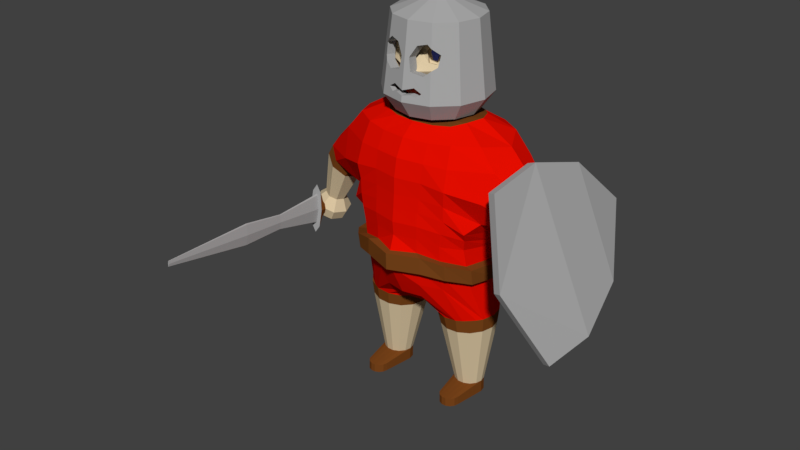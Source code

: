 # Source: LPSwordman.blend  (saved by Blender 2.78.0; exported with 4.5.12 LTS)
import bpy
from mathutils import Matrix  # noqa: F401  (used for matrix-valued properties, if any)

bpy.ops.wm.read_factory_settings(use_empty=True)
scene = bpy.context.scene
scene.name = 'Scene'

# ---- collections
col_collection_1 = bpy.data.collections.new('Collection 1'); scene.collection.children.link(col_collection_1)

# ---- materials (node trees are filled in below, after node groups)
mat_belt = bpy.data.materials.new('belt')
mat_belt.alpha_threshold = 0.0
mat_belt.use_transparent_shadow = False
mat_belt.diffuse_color = (0.1902, 0.05876, 0.01105, 1.0)
mat_belt.roughness = 0.5
mat_iron = bpy.data.materials.new('iron')
mat_iron.alpha_threshold = 0.0
mat_iron.use_transparent_shadow = False
mat_iron.diffuse_color = (0.4109, 0.4109, 0.4109, 1.0)
mat_iron.roughness = 0.5
mat_coat = bpy.data.materials.new('coat')
mat_coat.alpha_threshold = 0.0
mat_coat.use_transparent_shadow = False
mat_coat.diffuse_color = (0.8, 0.004184, 0.0, 1.0)
mat_coat.roughness = 0.5
mat_skin = bpy.data.materials.new('skin')
mat_skin.alpha_threshold = 0.0
mat_skin.use_transparent_shadow = False
mat_skin.diffuse_color = (0.6982, 0.5633, 0.3606, 1.0)
mat_skin.roughness = 0.5
mat_eyes = bpy.data.materials.new('eyes')
mat_eyes.alpha_threshold = 0.0
mat_eyes.use_transparent_shadow = False
mat_eyes.diffuse_color = (0.1022, 0.1395, 0.8, 1.0)
mat_eyes.roughness = 0.5

# ---- material node trees

# ---- world
world_world = bpy.data.worlds.new('World'); scene.world = world_world
world_world.color = (0.05088, 0.05088, 0.05088)
world_world.use_sun_shadow = False
world_world.sun_shadow_jitter_overblur = 0.0
world_world.cycles.sampling_method = 'MANUAL'

# ---- meshes
me_circle_001 = bpy.data.meshes.new('Circle.001')
me_circle_001.from_pydata([(18.87, -21.39, 8.747), (19.04, -23.4, 6.741), (19.28, -24.14, 3.999), (19.52, -23.4, 1.258), (19.7, -21.39, -0.749), (21.03, -22.19, 10.34), (21.25, -24.8, 7.742), (21.57, -25.75, 4.199), (21.88, -24.8, 0.6567), (22.1, -22.19, -1.937), (30.83, -21.62, 10.19), (31.02, -23.8, 8.02), (31.28, -24.6, 5.051), (31.54, -23.8, 2.083), (31.73, -21.62, -0.09), (32.94, -19.31, 6.363), (32.98, -19.8, 5.874), (33.04, -19.98, 5.206), (33.1, -19.8, 4.538), (33.14, -19.31, 4.048), (25.16, -21.95, 10.28), (27.83, -21.79, 10.24), (27.14, -22.66, 9.432), (25.68, -22.51, 9.681), (26.43, -19.19, 10.97), (27.93, -20.05, 10.7), (28.27, -21.28, 10.36), (24.43, -21.1, 10.52), (24.72, -19.48, 10.95), (25.06, -21.85, 8.834), (27.73, -21.69, 8.795), (27.04, -22.56, 7.991), (25.58, -22.41, 8.24), (26.33, -19.09, 9.53), (27.84, -19.95, 9.256), (28.18, -21.18, 8.918), (24.33, -21.0, 9.083), (24.62, -19.38, 9.505), (22.89, -20.09, 10.84), (22.33, -21.05, 10.6), (21.84, -20.4, 10.79), (21.98, -19.62, 10.99), (22.96, -20.09, 9.981), (22.4, -21.05, 9.742), (21.92, -20.4, 9.93), (22.06, -19.62, 10.13), (18.8, -18.64, 9.482), (18.87, -15.89, 8.747), (19.04, -13.87, 6.741), (19.28, -13.13, 3.999), (19.52, -13.87, 1.258), (19.7, -15.89, -0.749), (19.76, -18.64, -1.484), (20.94, -18.64, 11.28), (21.03, -15.08, 10.34), (21.25, -12.48, 7.742), (21.57, -11.52, 4.199), (21.88, -12.48, 0.6567), (22.1, -15.08, -1.937), (22.19, -18.64, -2.886), (30.76, -18.64, 10.99), (30.83, -15.66, 10.19), (31.02, -13.48, 8.02), (31.28, -12.68, 5.051), (31.54, -13.48, 2.083), (31.73, -15.66, -0.09), (31.8, -18.64, -0.8853), (32.92, -18.64, 6.542), (32.94, -17.97, 6.363), (32.98, -17.48, 5.874), (33.04, -17.3, 5.206), (33.1, -17.48, 4.538), (33.14, -17.97, 4.048), (33.16, -18.64, 3.869), (25.16, -15.32, 10.28), (27.83, -15.48, 10.24), (27.14, -14.62, 9.432), (25.68, -14.76, 9.681), (26.43, -18.08, 10.97), (27.93, -17.22, 10.7), (28.27, -15.99, 10.36), (24.43, -16.18, 10.52), (24.72, -17.8, 10.95), (25.06, -15.42, 8.834), (27.73, -15.58, 8.795), (27.04, -14.72, 7.991), (25.58, -14.86, 8.24), (26.33, -18.18, 9.53), (27.84, -17.32, 9.256), (28.18, -16.09, 8.918), (24.33, -16.27, 9.083), (24.62, -17.89, 9.505), (22.4, -18.64, 11.24), (21.77, -18.64, 11.26), (22.89, -17.18, 10.84), (22.33, -16.22, 10.6), (21.84, -16.87, 10.79), (21.98, -17.66, 10.99), (21.02, -18.64, 10.43), (30.83, -18.64, 10.13), (22.48, -18.64, 10.38), (21.84, -18.64, 10.4), (22.96, -17.18, 9.981), (22.4, -16.22, 9.742), (21.92, -16.87, 9.93), (22.06, -17.66, 10.13), (2.828, -36.63, 13.74), (-6.624, -41.33, 8.751), (-5.491, -41.81, 0.8332), (-1.031, -40.33, -6.691), (7.318, -35.98, -12.9), (14.14, -34.74, -3.998), (15.96, -33.89, 4.642), (14.05, -33.7, 12.42), (2.513, -35.59, 13.36), (-6.939, -40.29, 8.372), (-5.885, -40.73, 0.8109), (-1.425, -39.26, -6.713), (6.897, -34.92, -12.71), (13.74, -33.66, -4.02), (15.56, -32.81, 4.62), (13.74, -32.66, 12.04), (0.0, 1.0, 0.0), (-0.7071, 0.7071, 0.0), (-1.0, -4.371e-08, 0.0), (-0.7071, -0.7071, 0.0), (8.742e-08, -1.0, 0.0), (0.7071, -0.7071, 0.0), (1.0, 1.192e-08, 0.0), (0.7071, 0.7071, 0.0), (-1.961e-09, 1.263, 0.3139), (-0.8932, 0.8932, 0.3139), (-1.263, -5.718e-08, 0.3139), (-0.8932, -0.8932, 0.3139), (1.085e-07, -1.263, 0.3139), (0.8932, -0.8932, 0.3139), (1.263, 1.31e-08, 0.3139), (0.8932, 0.8932, 0.3139), (1.585e-09, 0.9978, 0.7135), (-0.7055, 0.7055, 0.7135), (-0.9978, -4.673e-08, 0.7135), (-0.7055, -0.7055, 0.7135), (8.881e-08, -0.9978, 0.7135), (0.7055, -0.7055, 0.7135), (0.9978, 8.784e-09, 0.7135), (0.7055, 0.7055, 0.7135), (1.494e-07, 0.9978, 4.703), (-0.7055, 0.7055, 4.703), (-0.9978, -4.673e-08, 4.703), (-0.7055, -0.7055, 4.703), (2.366e-07, -0.9978, 4.703), (0.7055, -0.7055, 4.703), (0.9978, 8.784e-09, 4.703), (0.7055, 0.7055, 4.703), (1.667e-07, 0.4128, 5.408), (-1.986, 0.1447, 5.408), (-2.17, -4.673e-08, 5.408), (-1.986, -0.1447, 5.408), (4.231e-07, -0.4128, 5.408), (1.986, -0.1447, 5.408), (2.17, 6.399e-08, 5.408), (1.986, 0.1447, 5.408), (-2.52, 0.7055, 5.408), (1.61e-07, 0.9978, 5.408), (-3.563, -4.673e-08, 5.408), (-2.52, -0.7055, 5.408), (4.725e-07, -0.9978, 5.408), (2.52, -0.7055, 5.408), (3.563, 8.784e-09, 5.408), (2.52, 0.7055, 5.408), (-9.842e-07, 0.2102, 12.51), (-1.012, 0.07367, 12.51), (-1.105, -2.563e-08, 12.51), (-1.012, -0.07367, 12.51), (-8.536e-07, -0.2102, 12.51), (1.012, -0.07367, 12.51), (1.105, 3.076e-08, 12.51), (1.012, 0.07367, 12.51), (1.473e-06, 0.3016, 18.66), (-1.451, 0.1057, 18.66), (-1.586, -3.595e-08, 18.66), (-1.451, -0.1057, 18.66), (1.661e-06, -0.3016, 18.66), (1.451, -0.1057, 18.66), (1.586, 4.494e-08, 18.66), (1.451, 0.1057, 18.66), (9.159e-06, 0.07645, 31.51), (-0.3679, 0.02679, 31.51), (-0.4019, -1.163e-08, 31.51), (-0.3679, -0.02679, 31.51), (9.207e-06, -0.07645, 31.51), (0.3679, -0.02679, 31.51), (0.402, 8.871e-09, 31.51), (0.3679, 0.02679, 31.51), (18.94, -19.8, 1.194), (18.98, -21.41, -0.5594), (17.5, -22.07, -2.467), (15.31, -22.17, -3.741), (12.95, -22.11, -4.367), (10.83, -21.96, -4.596), (8.984, -21.91, -4.873), (7.194, -21.88, -5.186), (5.369, -21.79, -5.19), (3.428, -21.77, -5.27), (1.138, -21.84, -5.428), (-1.391, -21.8, -5.205), (-3.778, -21.34, -4.333), (-5.553, -20.51, -2.712), (-6.351, -19.49, -0.5668), (18.88, -20.78, 1.848), (18.92, -23.39, 0.3737), (17.65, -24.95, -1.735), (15.14, -25.28, -3.072), (12.53, -25.44, -4.082), (10.42, -25.19, -3.977), (8.399, -25.18, -4.067), (6.692, -24.84, -4.295), (4.774, -24.61, -4.295), (2.687, -24.6, -4.235), (0.4606, -24.56, -4.13), (-1.884, -24.35, -3.756), (-7.178, -25.22, -2.377), (-7.335, -23.38, -2.391), (-7.546, -21.73, -1.606), (18.79, -21.44, 2.827), (19.13, -24.66, 1.836), (17.52, -27.96, 0.1903), (14.8, -30.18, -0.2221), (11.28, -29.43, -2.117), (7.576, -28.47, -0.856), (6.673, -27.37, -2.873), (5.361, -26.94, -2.191), (3.828, -26.58, -1.946), (1.515, -26.87, -1.902), (-0.6915, -26.81, -1.715), (-7.135, -28.02, -0.1226), (-7.107, -26.88, -1.567), (-19.86, -26.65, -0.3078), (-7.769, -20.58, -0.1782), (18.69, -21.67, 3.982), (19.17, -25.57, 3.992), (16.62, -29.86, 3.766), (16.01, -30.45, 3.712), (5.796, -27.98, 2.816), (4.86, -28.12, 2.734), (3.472, -27.59, 2.613), (2.671, -27.49, 2.542), (0.8285, -27.68, 2.381), (-1.327, -27.77, 2.192), (-7.257, -28.43, 1.672), (-19.81, -23.6, -1.004), (-19.78, -24.4, -1.39), (-7.961, -20.17, 1.61), (18.59, -21.44, 5.137), (18.75, -24.66, 6.106), (16.88, -27.96, 7.442), (14.14, -30.18, 7.376), (10.34, -29.43, 8.629), (6.909, -28.47, 6.742), (5.669, -27.37, 8.572), (4.496, -26.94, 7.672), (3.029, -26.58, 7.163), (0.7595, -26.87, 6.718), (-1.381, -26.81, 6.149), (-7.449, -28.02, 3.46), (-7.673, -26.88, 4.887), (-19.77, -25.29, -1.389), (-8.084, -20.58, 3.404), (18.51, -20.78, 6.116), (18.29, -23.39, 7.511), (16.68, -24.95, 9.362), (13.98, -25.28, 10.24), (11.23, -25.44, 10.78), (9.17, -25.19, 10.31), (7.161, -25.18, 10.05), (5.441, -24.84, 9.975), (3.552, -24.61, 9.641), (1.507, -24.6, 9.219), (-0.667, -24.56, 8.728), (-2.911, -24.35, 7.952), (-7.884, -25.22, 5.672), (-8.04, -23.38, 5.658), (-8.112, -21.73, 4.849), (18.45, -19.8, 6.77), (18.17, -21.41, 8.436), (16.4, -22.07, 10.06), (14.02, -22.17, 10.93), (11.59, -22.11, 11.14), (9.462, -21.96, 10.99), (7.597, -21.91, 10.94), (5.779, -21.88, 10.94), (3.982, -21.79, 10.63), (2.057, -21.77, 10.37), (-0.226, -21.84, 10.12), (-2.678, -21.8, 9.465), (-4.877, -21.34, 8.19), (-6.342, -20.51, 6.285), (-6.754, -19.49, 4.034), (20.33, -20.23, 1.874), (20.26, -21.12, 2.411), (20.14, -21.75, 3.214), (20.05, -22.02, 4.167), (19.98, -21.76, 5.121), (19.95, -21.15, 5.932), (19.93, -20.26, 6.474), (22.24, -22.04, 1.3), (-18.07, -25.26, -1.24), (-18.07, -24.37, -1.24), (-18.11, -23.56, -0.8547), (-18.16, -26.62, -0.1586), (-18.1, -26.07, -0.8541), (-20.46, -24.53, 6.236), (-18.17, -23.01, -0.1595), (-18.24, -26.82, 0.7085), (-19.28, -24.51, 6.34), (-19.28, -25.13, 6.34), (-18.25, -22.81, 0.7076), (-18.32, -26.62, 1.576), (-18.38, -26.07, 2.271), (-20.46, -25.15, 6.237), (-18.33, -23.01, 1.575), (-18.41, -25.26, 2.656), (-18.42, -24.37, 2.656), (-18.38, -23.56, 2.27), (-19.8, -26.1, -1.003), (-20.44, -25.71, 5.968), (-19.87, -23.04, -0.3087), (-19.94, -26.85, 0.5593), (-19.25, -25.69, 6.072), (-19.21, -26.08, 5.589), (-19.95, -22.84, 0.5584), (-20.02, -26.65, 1.426), (-20.08, -26.1, 2.122), (-20.39, -26.1, 5.485), (-20.03, -23.04, 1.426), (-20.11, -25.29, 2.507), (-20.12, -24.4, 2.507), (-20.09, -23.6, 2.121), (-20.4, -23.59, 5.484), (-19.22, -23.56, 5.588), (-19.16, -26.21, 4.986), (-20.34, -26.24, 4.882), (-20.35, -23.45, 4.881), (-19.16, -23.43, 4.985), (-19.26, -23.95, 6.072), (-20.44, -23.97, 5.968), (10.27, -34.73, 1.128), (8.746, -33.42, 0.1315), (7.068, -32.11, 0.8465), (10.76, -35.27, 3.251), (6.223, -31.57, 2.854), (9.911, -34.73, 5.259), (8.234, -33.42, 5.974), (6.706, -32.11, 4.978), (2.298, -37.23, 1.479), (1.963, -36.27, 1.023), (1.555, -35.32, 1.414), (2.362, -37.63, 2.515), (1.311, -34.92, 2.423), (2.119, -37.23, 3.525), (1.71, -36.27, 3.916), (1.375, -35.32, 3.459), (1.213, -38.49, 0.6275), (0.6325, -36.83, -0.1635), (-0.07641, -35.17, 0.5145), (1.324, -39.18, 2.424), (-0.4989, -34.49, 2.264), (0.9015, -38.49, 4.174), (0.1926, -36.83, 4.852), (-0.3874, -35.17, 4.061), (-0.2695, -38.83, 0.7163), (-0.7785, -37.37, 0.02205), (-1.401, -35.92, 0.617), (-0.1717, -39.43, 2.293), (-1.771, -35.32, 2.153), (-0.5424, -38.83, 3.829), (-1.165, -37.37, 4.424), (-1.674, -35.92, 3.729), (-1.703, -38.37, 1.517), (-1.911, -37.77, 1.233), (-2.166, -37.18, 1.477), (-1.663, -38.62, 2.162), (-2.318, -36.93, 2.105), (-1.815, -38.37, 2.79), (-2.069, -37.77, 3.034), (-2.278, -37.18, 2.75), (22.15, -23.21, 2.005), (22.01, -24.03, 3.059), (21.89, -24.38, 4.306), (21.79, -24.07, 5.555), (21.72, -23.34, 6.616), (21.67, -22.27, 7.323), (25.75, -22.72, 1.608), (25.66, -23.89, 2.312), (25.51, -24.72, 3.366), (25.39, -25.11, 4.613), (25.26, -24.87, 5.86), (25.18, -24.22, 6.919), (25.09, -23.26, 7.624), (31.55, -19.55, 1.485), (31.42, -21.29, 1.872), (31.19, -22.86, 3.094), (30.98, -23.61, 4.992), (30.8, -23.14, 6.908), (30.77, -21.73, 8.165), (30.83, -19.98, 8.589), (32.03, -19.91, 3.343), (31.87, -20.26, 5.274), (31.69, -19.93, 6.894), (26.98, -19.76, 8.292), (27.68, -20.19, 8.026), (27.87, -20.97, 7.826), (26.65, -21.56, 7.852), (25.5, -21.26, 8.245), (25.64, -20.29, 8.617), (26.79, -19.99, 7.86), (27.26, -20.3, 7.899), (27.4, -20.71, 7.81), (26.61, -21.11, 7.552), (25.8, -20.9, 7.611), (25.81, -20.4, 7.867), (3.39, -22.81, -5.976), (1.099, -22.88, -6.13), (2.639, -25.64, -4.843), (0.4109, -25.61, -4.712), (1.449, -27.92, -2.295), (-0.7608, -27.85, -2.074), (0.7286, -28.72, 2.372), (-1.427, -28.82, 2.183), (0.6259, -27.92, 7.093), (-1.512, -27.85, 6.49), (1.354, -25.64, 9.809), (-0.8172, -25.61, 9.292), (1.896, -22.81, 11.06), (-0.3867, -22.88, 10.81), (6.465, -31.84, 3.916), (10.33, -35.0, 4.255), (7.47, -32.77, 5.476), (9.073, -34.07, 5.616), (6.646, -31.84, 1.85), (10.51, -35.0, 2.19), (7.907, -32.77, 0.489), (9.51, -34.07, 0.6296), (2.131, -36.75, 1.251), (1.759, -35.8, 1.218), (2.33, -37.43, 1.997), (1.433, -35.12, 1.918), (1.914, -36.75, 3.72), (1.542, -35.8, 3.688), (2.241, -37.43, 3.02), (1.343, -35.12, 2.941), (5.577, -32.09, 2.797), (5.928, -32.7, 4.826), (7.123, -34.15, 5.758), (6.275, -32.7, 0.8606), (7.615, -34.15, 0.1505), (8.463, -35.6, 5.048), (9.161, -36.21, 3.112), (8.81, -35.6, 1.083), (8.213, -34.88, 0.6167), (8.986, -35.91, 2.097), (7.793, -34.88, 5.403), (8.812, -35.91, 4.08), (6.945, -33.42, 0.5055), (5.926, -32.4, 1.829), (6.525, -33.42, 5.292), (5.752, -32.4, 3.811), (-7.256, -24.3, -2.384), (-7.44, -22.56, -1.998), (-7.121, -27.45, -0.845), (-9.171, -23.59, -2.227), (-9.073, -25.28, -2.218), (-7.142, -26.05, -1.972), (-9.048, -26.81, -1.477), (-7.658, -21.16, -0.8921), (-9.821, -23.59, 5.178), (-9.391, -27.86, 3.145), (-9.102, -27.86, -0.1505), (-7.865, -20.38, 0.7158), (-9.225, -28.24, 1.499), (-7.196, -28.23, 0.7745), (-9.569, -26.81, 4.461), (-7.561, -27.45, 4.174), (-9.722, -25.28, 5.186), (-9.502, -21.01, -0.1856), (-7.353, -28.23, 2.566), (-9.324, -22.07, -1.502), (-9.845, -22.07, 4.436), (-8.022, -20.38, 2.507), (-7.962, -24.3, 5.665), (-8.076, -22.56, 5.254), (-8.098, -21.16, 4.126), (-7.778, -26.05, 5.28), (-9.791, -21.01, 3.11), (-18.07, -24.81, -1.24), (-18.09, -23.97, -1.048), (-18.13, -26.34, -0.5064), (-18.09, -25.66, -1.047), (-18.14, -23.29, -0.5071), (-18.21, -22.91, 0.274), (-18.2, -26.72, 0.2749), (-18.35, -26.34, 1.923), (-18.28, -26.72, 1.142), (-18.29, -22.91, 1.141), (-18.42, -24.81, 2.656), (-18.4, -23.97, 2.463), (-18.36, -23.29, 1.922), (-18.4, -25.66, 2.464), (-9.668, -20.63, 1.46), (-9.308, -28.05, 2.322), (-9.729, -20.82, 2.285), (-9.248, -22.83, -1.864), (-9.585, -20.82, 0.6373), (-9.818, -21.54, 3.773), (-9.413, -21.54, -0.8435), (-9.645, -26.04, 4.823), (-9.164, -28.05, 0.6742), (-9.48, -27.33, 3.803), (-9.771, -24.44, 5.182), (-9.075, -27.33, -0.8139), (-9.833, -22.83, 4.807), (-9.122, -24.44, -2.223), (-9.06, -26.04, -1.848), (26.86, -19.64, 7.928), (27.57, -20.08, 7.791), (27.79, -20.87, 7.542), (26.59, -21.45, 7.443), (25.43, -21.14, 7.753), (25.53, -20.17, 8.146), (18.96, -18.64, 0.9641), (19.03, -18.64, -0.929), (17.59, -18.64, -2.979), (13.0, -18.64, -5.006), (10.85, -18.64, -5.242), (7.188, -18.64, -5.856), (3.448, -18.64, -6.662), (1.154, -18.64, -6.812), (-3.742, -18.64, -4.85), (-5.52, -18.64, -3.083), (18.94, -17.48, 1.194), (18.98, -15.86, -0.5594), (17.5, -15.2, -2.467), (15.31, -15.1, -3.741), (12.95, -15.17, -4.367), (10.83, -15.32, -4.596), (8.984, -15.36, -4.873), (7.194, -15.39, -5.186), (5.369, -15.49, -5.19), (3.428, -15.51, -5.27), (1.138, -15.44, -5.428), (-1.391, -15.48, -5.205), (-3.778, -15.94, -4.333), (-5.553, -16.76, -2.712), (-6.351, -17.78, -0.5668), (18.88, -16.5, 1.848), (18.92, -13.89, 0.3737), (17.65, -12.32, -1.735), (15.14, -12.0, -3.072), (12.53, -11.83, -4.082), (10.42, -12.09, -3.977), (8.399, -12.09, -4.067), (6.692, -12.43, -4.295), (4.774, -12.66, -4.295), (2.687, -12.68, -4.235), (0.4606, -12.71, -4.13), (-1.884, -12.92, -3.756), (-7.178, -12.05, -2.377), (-7.335, -13.89, -2.391), (-7.546, -15.55, -1.606), (18.79, -15.84, 2.827), (19.13, -12.62, 1.836), (17.52, -9.313, 0.1903), (14.8, -7.097, -0.2221), (11.28, -7.84, -2.117), (7.576, -8.809, -0.856), (6.673, -9.901, -2.873), (5.361, -10.34, -2.191), (3.828, -10.7, -1.946), (1.515, -10.4, -1.902), (-0.6915, -10.47, -1.715), (-7.135, -9.251, -0.1226), (-7.107, -10.4, -1.567), (-19.86, -10.62, -0.3078), (-7.769, -16.69, -0.1782), (18.69, -15.61, 3.982), (19.17, -11.71, 3.992), (16.62, -7.41, 3.766), (16.01, -6.829, 3.712), (5.796, -9.29, 2.816), (4.86, -9.159, 2.734), (3.472, -9.682, 2.613), (2.671, -9.787, 2.542), (0.8285, -9.599, 2.381), (-1.327, -9.504, 2.192), (-7.257, -8.842, 1.672), (-19.81, -13.68, -1.004), (-19.78, -12.87, -1.39), (-7.961, -17.1, 1.61), (18.59, -15.84, 5.137), (18.75, -12.62, 6.106), (16.88, -9.313, 7.442), (14.14, -7.097, 7.376), (10.34, -7.84, 8.629), (6.909, -8.809, 6.742), (5.669, -9.901, 8.572), (4.496, -10.34, 7.672), (3.029, -10.7, 7.163), (0.7595, -10.4, 6.718), (-1.381, -10.47, 6.149), (-7.449, -9.251, 3.46), (-7.673, -10.4, 4.887), (-19.77, -11.98, -1.389), (-8.084, -16.69, 3.404), (18.51, -16.5, 6.116), (18.29, -13.89, 7.511), (16.68, -12.32, 9.362), (13.98, -12.0, 10.24), (11.23, -11.83, 10.78), (9.17, -12.09, 10.31), (7.161, -12.09, 10.05), (5.441, -12.43, 9.975), (3.552, -12.66, 9.641), (1.507, -12.68, 9.219), (-0.667, -12.71, 8.728), (-2.911, -12.92, 7.952), (-7.884, -12.05, 5.672), (-8.04, -13.89, 5.658), (-8.112, -15.55, 4.849), (18.45, -17.48, 6.77), (18.17, -15.86, 8.436), (16.4, -15.2, 10.06), (14.02, -15.1, 10.93), (11.59, -15.17, 11.14), (9.462, -15.32, 10.99), (7.597, -15.36, 10.94), (5.779, -15.39, 10.94), (3.982, -15.49, 10.63), (2.057, -15.51, 10.37), (-0.226, -15.44, 10.12), (-2.678, -15.48, 9.465), (-4.877, -15.94, 8.19), (-6.342, -16.76, 6.285), (-6.754, -17.78, 4.034), (18.43, -18.64, 7.0), (18.15, -18.64, 8.808), (16.4, -18.64, 10.58), (14.02, -18.64, 11.54), (11.53, -18.64, 11.77), (9.37, -18.64, 11.63), (7.495, -18.64, 11.59), (5.657, -18.64, 11.6), (3.84, -18.64, 11.27), (1.834, -18.64, 11.74), (-0.4511, -18.64, 11.49), (-2.803, -18.64, 10.06), (-4.93, -18.64, 8.706), (-6.374, -18.64, 6.656), (-6.919, -18.64, 4.21), (18.85, -18.64, 3.996), (-6.847, -18.64, 1.708), (15.41, -18.64, -4.34), (8.996, -18.64, -5.528), (5.341, -18.64, -5.849), (-1.41, -18.64, -5.816), (-6.482, -18.64, -0.7692), (20.33, -17.04, 1.874), (20.35, -18.64, 1.684), (20.26, -16.15, 2.411), (20.14, -15.53, 3.214), (20.05, -15.26, 4.167), (19.98, -15.52, 5.121), (19.95, -16.13, 5.932), (19.93, -17.01, 6.474), (19.91, -18.64, 6.663), (22.24, -15.23, 1.3), (-18.07, -12.01, -1.24), (-18.07, -12.91, -1.24), (-18.11, -13.71, -0.8547), (-18.16, -10.65, -0.1586), (-18.1, -11.21, -0.8541), (-20.46, -12.74, 6.236), (-18.17, -14.27, -0.1595), (-18.24, -10.45, 0.7085), (-19.28, -12.77, 6.34), (-19.28, -12.14, 6.34), (-18.25, -14.47, 0.7076), (-18.32, -10.65, 1.576), (-18.38, -11.21, 2.271), (-20.46, -12.12, 6.237), (-18.33, -14.27, 1.575), (-18.41, -12.01, 2.656), (-18.42, -12.91, 2.656), (-18.38, -13.71, 2.27), (-19.8, -11.18, -1.003), (-20.44, -11.56, 5.968), (-19.87, -14.23, -0.3087), (-19.94, -10.42, 0.5593), (-19.25, -11.59, 6.072), (-19.21, -11.2, 5.589), (-19.95, -14.43, 0.5584), (-20.02, -10.62, 1.426), (-20.08, -11.18, 2.122), (-20.39, -11.18, 5.485), (-20.03, -14.23, 1.426), (-20.11, -11.98, 2.507), (-20.12, -12.87, 2.507), (-20.09, -13.68, 2.121), (-20.4, -13.69, 5.484), (-19.22, -13.71, 5.588), (-19.16, -11.06, 4.986), (-20.34, -11.04, 4.882), (-20.35, -13.83, 4.881), (-19.16, -13.85, 4.985), (-19.26, -13.32, 6.072), (-20.44, -13.3, 5.968), (10.27, -2.546, 1.128), (8.746, -3.854, 0.1315), (7.068, -5.163, 0.8465), (10.76, -2.005, 3.251), (6.223, -5.704, 2.854), (9.911, -2.546, 5.259), (8.234, -3.854, 5.974), (6.706, -5.163, 4.978), (2.298, -0.04315, 1.479), (1.963, -0.9998, 1.023), (1.555, -1.956, 1.414), (2.362, 0.3531, 2.515), (1.311, -2.353, 2.423), (2.119, -0.04315, 3.525), (1.71, -0.9998, 3.916), (1.375, -1.956, 3.459), (1.213, 1.216, 0.6275), (0.6325, -0.442, -0.1635), (-0.07641, -2.1, 0.5145), (1.324, 1.903, 2.424), (-0.4989, -2.787, 2.264), (0.9015, 1.216, 4.174), (0.1926, -0.442, 4.852), (-0.3874, -2.1, 4.061), (-0.2695, 1.555, 0.7163), (-0.7785, 0.1, 0.02205), (-1.401, -1.355, 0.617), (-0.1717, 2.158, 2.293), (-1.771, -1.958, 2.153), (-0.5424, 1.555, 3.829), (-1.165, 0.1, 4.424), (-1.674, -1.355, 3.729), (-1.703, 1.094, 1.517), (-1.911, 0.499, 1.233), (-2.166, -0.09619, 1.477), (-1.663, 1.341, 2.162), (-2.318, -0.3427, 2.105), (-1.815, 1.094, 2.79), (-2.069, 0.499, 3.034), (-2.278, -0.09619, 2.75), (22.49, -18.64, 0.3525), (22.15, -14.06, 2.005), (22.01, -13.24, 3.059), (21.89, -12.89, 4.306), (21.79, -13.2, 5.555), (21.72, -13.93, 6.616), (21.67, -15.01, 7.323), (21.9, -18.64, 8.026), (25.75, -14.56, 1.608), (26.14, -18.64, 0.2421), (25.66, -13.39, 2.312), (25.51, -12.55, 3.366), (25.39, -12.16, 4.613), (25.26, -12.4, 5.86), (25.18, -13.06, 6.919), (25.09, -14.02, 7.624), (24.48, -18.64, 10.18), (31.55, -17.72, 1.485), (31.57, -18.64, 1.335), (31.42, -15.98, 1.872), (31.19, -14.41, 3.094), (30.98, -13.67, 4.992), (30.8, -14.13, 6.908), (30.77, -15.55, 8.165), (30.83, -17.29, 8.589), (30.83, -18.64, 8.744), (32.24, -18.64, 1.677), (32.15, -18.64, 2.4), (32.03, -17.37, 3.343), (31.87, -17.02, 5.274), (31.69, -17.34, 6.894), (31.62, -18.64, 7.85), (31.57, -18.64, 8.538), (27.09, -18.64, 8.332), (26.98, -17.52, 8.292), (27.68, -17.08, 8.026), (27.87, -16.3, 7.826), (26.65, -15.71, 7.852), (25.5, -16.01, 8.245), (25.64, -16.98, 8.617), (26.79, -17.28, 7.86), (27.26, -16.98, 7.899), (27.4, -16.56, 7.81), (26.61, -16.17, 7.552), (25.8, -16.38, 7.611), (25.81, -16.88, 7.867), (3.414, -18.64, -7.424), (1.12, -18.64, -7.574), (3.39, -14.46, -5.976), (1.099, -14.39, -6.13), (2.639, -11.63, -4.843), (0.4109, -11.67, -4.712), (1.449, -9.355, -2.295), (-0.7608, -9.421, -2.074), (0.7286, -8.552, 2.372), (-1.427, -8.457, 2.183), (0.6259, -9.355, 7.093), (-1.512, -9.421, 6.49), (1.354, -11.63, 9.809), (-0.8172, -11.67, 9.292), (1.896, -14.46, 11.06), (-0.3867, -14.39, 10.81), (1.662, -18.64, 12.55), (-0.6224, -18.64, 12.29), (6.465, -5.433, 3.916), (10.33, -2.275, 4.255), (7.47, -4.509, 5.476), (9.073, -3.2, 5.616), (6.646, -5.433, 1.85), (10.51, -2.275, 2.19), (7.907, -4.509, 0.489), (9.51, -3.2, 0.6296), (2.131, -0.5215, 1.251), (1.759, -1.478, 1.218), (2.33, 0.155, 1.997), (1.433, -2.154, 1.918), (1.914, -0.5215, 3.72), (1.542, -1.478, 3.688), (2.241, 0.155, 3.02), (1.343, -2.154, 2.941), (5.577, -5.18, 2.797), (5.928, -4.578, 4.826), (7.123, -3.124, 5.758), (6.275, -4.578, 0.8606), (7.615, -3.124, 0.1505), (8.463, -1.67, 5.048), (9.161, -1.068, 3.112), (8.81, -1.67, 1.083), (8.213, -2.397, 0.6167), (8.986, -1.369, 2.097), (7.793, -2.397, 5.403), (8.812, -1.369, 4.08), (6.945, -3.851, 0.5055), (5.926, -4.879, 1.829), (6.525, -3.851, 5.292), (5.752, -4.879, 3.811), (-7.256, -12.97, -2.384), (-7.44, -14.72, -1.998), (-7.121, -9.824, -0.845), (-9.171, -13.68, -2.227), (-9.073, -11.99, -2.218), (-7.142, -11.22, -1.972), (-9.048, -10.47, -1.477), (-7.658, -16.12, -0.8921), (-9.821, -13.68, 5.178), (-9.391, -9.412, 3.145), (-9.102, -9.412, -0.1505), (-7.865, -16.9, 0.7158), (-9.225, -9.036, 1.499), (-7.196, -9.047, 0.7745), (-9.569, -10.47, 4.461), (-7.561, -9.824, 4.174), (-9.722, -11.99, 5.186), (-9.502, -16.26, -0.1856), (-7.353, -9.047, 2.566), (-9.324, -15.21, -1.502), (-9.845, -15.21, 4.436), (-8.022, -16.9, 2.507), (-7.962, -12.97, 5.665), (-8.076, -14.72, 5.254), (-8.098, -16.12, 4.126), (-7.778, -11.22, 5.28), (-9.791, -16.26, 3.11), (-18.07, -12.46, -1.24), (-18.09, -13.31, -1.048), (-18.13, -10.93, -0.5064), (-18.09, -11.61, -1.047), (-18.14, -13.99, -0.5071), (-18.21, -14.37, 0.274), (-18.2, -10.55, 0.2749), (-18.35, -10.93, 1.923), (-18.28, -10.55, 1.142), (-18.29, -14.37, 1.141), (-18.42, -12.46, 2.656), (-18.4, -13.31, 2.463), (-18.36, -13.99, 1.922), (-18.4, -11.61, 2.464), (-9.668, -16.64, 1.46), (-9.308, -9.224, 2.322), (-9.729, -16.45, 2.285), (-9.248, -14.45, -1.864), (-9.585, -16.45, 0.6373), (-9.818, -15.74, 3.773), (-9.413, -15.74, -0.8435), (-9.645, -11.23, 4.823), (-9.164, -9.224, 0.6742), (-9.48, -9.94, 3.803), (-9.771, -12.84, 5.182), (-9.075, -9.94, -0.8139), (-9.833, -14.45, 4.807), (-9.122, -12.84, -2.223), (-9.06, -11.23, -1.848), (26.86, -17.63, 7.928), (27.57, -17.19, 7.791), (27.79, -16.41, 7.542), (26.59, -15.83, 7.443), (25.43, -16.13, 7.753), (25.53, -17.1, 8.146)], [(658, 529), (658, 643)], [(7, 8, 13, 12), (4, 52, 59, 9), (1, 2, 7, 6), (2, 3, 8, 7), (46, 0, 5, 53), (3, 4, 9, 8), (0, 1, 6, 5), (53, 5, 20, 27, 28, 24, 25, 26, 21, 10, 60, 92, 38, 39, 40, 41, 93), (8, 9, 14, 13), (5, 6, 11, 10, 21, 22, 23, 20), (9, 59, 66, 14), (6, 7, 12, 11), (12, 13, 18, 17), (60, 10, 15, 67), (13, 14, 19, 18), (10, 11, 16, 15), (14, 66, 73, 19), (11, 12, 17, 16), (15, 16, 17, 18, 19, 73, 67), (28, 27, 36, 37), (26, 25, 34, 35), (23, 22, 31, 32), (24, 28, 37, 33), (21, 26, 35, 30), (20, 23, 32, 29), (27, 20, 29, 36), (25, 24, 33, 34), (22, 21, 30, 31), (41, 40, 44, 45), (39, 38, 42, 43), (93, 41, 45, 101), (40, 39, 43, 44), (38, 92, 100, 42), (56, 63, 64, 57), (51, 58, 59, 52), (48, 55, 56, 49), (49, 56, 57, 50), (46, 53, 54, 47), (50, 57, 58, 51), (47, 54, 55, 48), (53, 93, 97, 96, 95, 94, 92, 60, 61, 75, 80, 79, 78, 82, 81, 74, 54), (57, 64, 65, 58), (54, 74, 77, 76, 75, 61, 62, 55), (58, 65, 66, 59), (55, 62, 63, 56), (63, 70, 71, 64), (60, 67, 68, 61), (64, 71, 72, 65), (61, 68, 69, 62), (65, 72, 73, 66), (62, 69, 70, 63), (68, 67, 73, 72, 71, 70, 69), (82, 91, 90, 81), (80, 89, 88, 79), (77, 86, 85, 76), (78, 87, 91, 82), (75, 84, 89, 80), (74, 83, 86, 77), (81, 90, 83, 74), (79, 88, 87, 78), (76, 85, 84, 75), (97, 105, 104, 96), (95, 103, 102, 94), (92, 100, 99, 60), (53, 98, 101, 93), (93, 101, 105, 97), (96, 104, 103, 95), (94, 102, 100, 92), (112, 109, 108), (119, 120, 117), (113, 120, 112), (111, 118, 110), (109, 116, 108), (107, 114, 106), (106, 121, 113), (112, 119, 111), (110, 117, 109), (108, 115, 107), (108, 107, 106), (106, 113, 112), (112, 111, 109), (110, 109, 111), (108, 106, 112), (114, 115, 116), (116, 117, 120), (118, 119, 117), (120, 121, 114), (114, 116, 120), (113, 121, 120), (111, 119, 118), (109, 117, 116), (107, 115, 114), (106, 114, 121), (112, 120, 119), (110, 118, 117), (108, 116, 115), (123, 122, 129, 128, 127, 126, 125, 124), (136, 137, 145, 144), (125, 126, 134, 133), (123, 124, 132, 131), (128, 129, 137, 136), (126, 127, 135, 134), (124, 125, 133, 132), (122, 123, 131, 130), (129, 122, 130, 137), (127, 128, 136, 135), (139, 140, 148, 147), (134, 135, 143, 142), (132, 133, 141, 140), (130, 131, 139, 138), (137, 130, 138, 145), (135, 136, 144, 143), (133, 134, 142, 141), (131, 132, 140, 139), (147, 148, 164, 162), (144, 145, 153, 152), (142, 143, 151, 150), (140, 141, 149, 148), (138, 139, 147, 146), (145, 138, 146, 153), (143, 144, 152, 151), (141, 142, 150, 149), (156, 157, 173, 172), (152, 153, 169, 168), (150, 151, 167, 166), (148, 149, 165, 164), (146, 147, 162, 163), (153, 146, 163, 169), (151, 152, 168, 167), (149, 150, 166, 165), (155, 154, 163, 162), (156, 155, 162, 164), (157, 156, 164, 165), (158, 157, 165, 166), (159, 158, 166, 167), (160, 159, 167, 168), (161, 160, 168, 169), (154, 161, 169, 163), (176, 177, 185, 184), (154, 155, 171, 170), (161, 154, 170, 177), (159, 160, 176, 175), (157, 158, 174, 173), (155, 156, 172, 171), (160, 161, 177, 176), (158, 159, 175, 174), (181, 182, 190, 189), (174, 175, 183, 182), (172, 173, 181, 180), (170, 171, 179, 178), (177, 170, 178, 185), (175, 176, 184, 183), (173, 174, 182, 181), (171, 172, 180, 179), (187, 188, 189, 190, 191, 192, 193, 186), (179, 180, 188, 187), (184, 185, 193, 192), (182, 183, 191, 190), (180, 181, 189, 188), (178, 179, 187, 186), (185, 178, 186, 193), (183, 184, 192, 191), (534, 661, 200, 201), (209, 194, 298, 299), (659, 664, 208), (662, 534, 201, 202), (530, 529, 194, 195), (535, 662, 202, 203), (531, 530, 195, 196), (653, 293, 434, 818), (660, 531, 196, 197), (663, 536, 204, 205), (532, 660, 197, 198), (537, 663, 205, 206), (533, 532, 198, 199), (538, 537, 206, 207), (661, 533, 199, 200), (664, 538, 207, 208), (207, 206, 221, 467, 222), (200, 199, 214, 215), (208, 207, 222, 468, 223), (201, 200, 215, 216), (268, 253, 302, 303), (659, 208, 223), (202, 201, 216, 217), (195, 194, 209, 210), (203, 202, 217, 218), (196, 195, 210, 211), (277, 292, 433, 431), (197, 196, 211, 212), (205, 204, 219, 220), (198, 197, 212, 213), (206, 205, 220, 221), (199, 198, 213, 214), (248, 234, 426, 428), (212, 211, 226, 227), (220, 219, 234, 235), (213, 212, 227, 228), (472, 469, 236), (214, 213, 228, 229), (522, 473, 310, 497), (215, 214, 229, 230), (521, 471, 306, 494), (216, 215, 230, 231), (283, 268, 303, 304), (659, 223, 474, 238), (217, 216, 231, 232), (210, 209, 224, 225), (218, 217, 232, 233), (211, 210, 225, 226), (520, 487, 323, 505), (231, 230, 244, 245), (388, 387, 394, 395), (659, 238, 478, 252), (232, 231, 245, 246), (225, 224, 239, 240), (233, 232, 246, 247), (226, 225, 240, 241), (263, 248, 428, 430), (227, 226, 241, 242), (235, 234, 248, 249, 480), (519, 477, 309, 496), (227, 242, 349, 440, 346), (518, 475, 322, 504), (230, 229, 243, 244), (242, 241, 255, 256), (249, 248, 263, 264, 485), (517, 481, 318, 501), (516, 479, 313, 500), (244, 243, 258, 259), (515, 483, 321, 507), (245, 244, 259, 260), (390, 389, 396, 397), (659, 252, 488, 267), (246, 245, 260, 261), (240, 239, 253, 254), (247, 246, 261, 262), (241, 240, 254, 255), (292, 652, 817, 433), (260, 259, 274, 275), (239, 224, 300, 301), (659, 267, 491, 282), (261, 260, 275, 276), (254, 253, 268, 269), (262, 261, 276, 277), (255, 254, 269, 270), (233, 247, 427, 425), (256, 255, 270, 271), (264, 263, 278, 279), (257, 256, 271, 272), (482, 264, 279, 280, 492), (258, 257, 272, 273), (514, 486, 308, 498), (259, 258, 273, 274), (513, 493, 320, 506), (279, 278, 293, 294), (272, 271, 286, 287), (280, 279, 294, 295), (273, 272, 287, 288), (281, 489, 280, 295, 296), (274, 273, 288, 289), (282, 490, 281, 296, 297), (275, 274, 289, 290), (194, 529, 666, 298), (659, 282, 297), (276, 275, 290, 291), (269, 268, 283, 284), (277, 276, 291, 292), (270, 269, 284, 285), (219, 204, 422, 424), (271, 270, 285, 286), (643, 283, 304, 673), (659, 297, 657), (291, 290, 650, 651), (284, 283, 643, 644), (292, 291, 651, 652), (285, 284, 644, 645), (204, 536, 802, 422), (286, 285, 645, 646), (294, 293, 653, 654), (287, 286, 646, 647), (295, 294, 654, 655), (288, 287, 647, 648), (296, 295, 655, 656), (289, 288, 648, 649), (297, 296, 656, 657), (290, 289, 649, 650), (302, 301, 388, 389), (304, 303, 390, 391), (299, 298, 305, 386), (301, 300, 387, 388), (303, 302, 389, 390), (673, 304, 391, 762), (298, 666, 755, 305), (300, 299, 386, 387), (253, 239, 301, 302), (224, 209, 299, 300), (308, 495, 307, 251, 250), (321, 504, 322, 314, 315), (337, 336, 311, 345), (307, 494, 306, 266, 251), (320, 503, 316, 343, 339), (312, 498, 308, 250, 326), (332, 331, 333, 325), (309, 500, 313, 327, 237), (306, 497, 310, 324, 266), (316, 499, 312, 326, 330), (512, 484, 312, 499), (511, 470, 307, 495), (510, 508, 316, 503), (509, 476, 317, 502), (334, 337, 345, 338), (328, 315, 319, 325), (340, 329, 333, 341), (339, 343, 342, 338), (317, 501, 318, 328, 329), (344, 339, 338, 345), (315, 314, 311, 319), (329, 328, 325, 333), (314, 344, 345, 311), (251, 266, 324, 237, 327, 331, 332, 335, 336, 337, 334, 330, 326, 250), (336, 335, 319, 311), (310, 496, 309, 237, 324), (316, 330, 342, 343), (330, 334, 338, 342), (322, 505, 323, 344, 314), (335, 332, 325, 319), (327, 313, 340, 341), (331, 327, 341, 333), (323, 506, 320, 339, 344), (318, 507, 321, 315, 328), (313, 502, 317, 329, 340), (466, 451, 358, 450), (242, 256, 351, 436, 349), (256, 257, 352, 438, 351), (228, 227, 346, 442, 347), (243, 229, 348, 439, 350), (258, 243, 350, 435, 353), (257, 258, 353, 437, 352), (229, 228, 347, 441, 348), (359, 447, 360, 368, 367), (465, 452, 361, 448), (464, 454, 356, 446), (463, 455, 355, 444), (462, 456, 359, 449), (461, 453, 360, 447), (460, 457, 357, 445), (459, 458, 354, 443), (365, 367, 375, 373), (354, 445, 357, 365, 362), (355, 443, 354, 362, 363), (361, 450, 358, 366, 369), (360, 448, 361, 369, 368), (358, 446, 356, 364, 366), (356, 444, 355, 363, 364), (357, 449, 359, 367, 365), (376, 377, 385, 384), (367, 368, 376, 375), (362, 365, 373, 370), (363, 362, 370, 371), (369, 366, 374, 377), (368, 369, 377, 376), (366, 364, 372, 374), (364, 363, 371, 372), (379, 378, 381, 383, 384, 385, 382, 380), (374, 372, 380, 382), (372, 371, 379, 380), (373, 375, 383, 381), (375, 376, 384, 383), (370, 373, 381, 378), (371, 370, 378, 379), (377, 374, 382, 385), (762, 391, 398, 771), (305, 755, 764, 392), (387, 386, 393, 394), (389, 388, 395, 396), (391, 390, 397, 398), (386, 305, 392, 393), (392, 764, 773, 399), (394, 393, 400, 401), (396, 395, 402, 403), (398, 397, 404, 405), (393, 392, 399, 400), (395, 394, 401, 402), (397, 396, 403, 404), (771, 398, 412, 413, 414, 409, 788), (405, 404, 786, 787), (400, 399, 781, 782), (402, 401, 406, 407), (404, 403, 408, 786), (405, 787, 780), (773, 781, 399), (401, 400, 782, 406), (403, 402, 407, 408), (787, 786, 408, 407, 406, 782, 781), (418, 417, 416, 415, 420, 419), (788, 409, 410, 411, 412, 398, 405, 780), (414, 413, 527, 528), (412, 411, 525, 526), (410, 409, 523, 524), (409, 414, 528, 523), (413, 412, 526, 527), (411, 410, 524, 525), (802, 801, 421, 422), (422, 421, 423, 424), (424, 423, 425, 426), (426, 425, 427, 428), (428, 427, 429, 430), (430, 429, 431, 432), (432, 431, 433, 434), (434, 433, 817, 818), (234, 219, 424, 426), (262, 277, 431, 429), (218, 233, 425, 423), (247, 262, 429, 427), (535, 203, 421, 801), (293, 278, 432, 434), (203, 218, 423, 421), (278, 263, 430, 432), (442, 346, 458, 459), (455, 459, 443, 355), (346, 440, 460, 458), (440, 349, 457, 460), (458, 460, 445, 354), (347, 442, 459, 455), (456, 461, 447, 359), (351, 438, 461, 456), (438, 352, 453, 461), (457, 462, 449, 357), (349, 436, 462, 457), (436, 351, 456, 462), (454, 463, 444, 356), (348, 441, 463, 454), (441, 347, 455, 463), (451, 464, 446, 358), (350, 439, 464, 451), (439, 348, 454, 464), (453, 465, 448, 360), (352, 437, 465, 453), (437, 353, 452, 465), (452, 466, 450, 361), (353, 435, 466, 452), (435, 350, 451, 466), (479, 509, 502, 313), (249, 485, 509, 479), (485, 264, 476, 509), (493, 510, 503, 320), (267, 488, 510, 493), (488, 252, 508, 510), (486, 511, 495, 308), (223, 468, 511, 486), (468, 222, 470, 511), (508, 512, 499, 316), (252, 478, 512, 508), (478, 238, 484, 512), (487, 513, 506, 323), (282, 491, 513, 487), (491, 267, 493, 513), (484, 514, 498, 312), (238, 474, 514, 484), (474, 223, 486, 514), (265, 482, 492), (481, 515, 507, 318), (265, 492, 515, 481), (492, 280, 483, 515), (477, 516, 500, 309), (235, 480, 516, 477), (480, 249, 479, 516), (476, 517, 501, 317), (264, 482, 517, 476), (482, 265, 481, 517), (483, 518, 504, 321), (280, 489, 518, 483), (489, 281, 475, 518), (473, 519, 496, 310), (236, 469, 519, 473), (469, 235, 477, 519), (475, 520, 505, 322), (281, 490, 520, 475), (490, 282, 487, 520), (470, 521, 494, 307), (222, 467, 521, 470), (467, 221, 471, 521), (471, 522, 497, 306), (221, 472, 522, 471), (472, 236, 473, 522), (221, 220, 235, 469, 472), (415, 416, 524, 523), (416, 417, 525, 524), (417, 418, 526, 525), (418, 419, 527, 526), (419, 420, 528, 527), (420, 415, 523, 528), (534, 546, 545, 661), (554, 667, 665, 539), (659, 553, 664), (662, 547, 546, 534), (530, 540, 539, 529), (535, 548, 547, 662), (531, 541, 540, 530), (653, 818, 816, 638), (660, 542, 541, 531), (663, 550, 549, 536), (532, 543, 542, 660), (537, 551, 550, 663), (533, 544, 543, 532), (538, 552, 551, 537), (661, 545, 544, 533), (664, 553, 552, 538), (552, 567, 851, 566, 551), (545, 560, 559, 544), (553, 568, 852, 567, 552), (546, 561, 560, 545), (613, 671, 670, 598), (659, 568, 553), (547, 562, 561, 546), (540, 555, 554, 539), (548, 563, 562, 547), (541, 556, 555, 540), (622, 813, 815, 637), (542, 557, 556, 541), (550, 565, 564, 549), (543, 558, 557, 542), (551, 566, 565, 550), (544, 559, 558, 543), (593, 810, 808, 579), (557, 572, 571, 556), (565, 580, 579, 564), (558, 573, 572, 557), (856, 581, 853), (559, 574, 573, 558), (906, 881, 679, 857), (560, 575, 574, 559), (905, 878, 675, 855), (561, 576, 575, 560), (628, 672, 671, 613), (659, 583, 858, 568), (562, 577, 576, 561), (555, 570, 569, 554), (563, 578, 577, 562), (556, 571, 570, 555), (904, 889, 692, 871), (576, 590, 589, 575), (758, 767, 766, 757), (659, 597, 862, 583), (577, 591, 590, 576), (570, 585, 584, 569), (578, 592, 591, 577), (571, 586, 585, 570), (608, 812, 810, 593), (572, 587, 586, 571), (580, 864, 594, 593, 579), (903, 880, 678, 861), (572, 715, 824, 718, 587), (902, 888, 691, 859), (575, 589, 588, 574), (587, 601, 600, 586), (594, 869, 609, 608, 593), (901, 885, 687, 865), (900, 884, 682, 863), (589, 604, 603, 588), (899, 891, 690, 867), (590, 605, 604, 589), (760, 769, 768, 759), (659, 612, 872, 597), (591, 606, 605, 590), (585, 599, 598, 584), (592, 607, 606, 591), (586, 600, 599, 585), (637, 815, 817, 652), (605, 620, 619, 604), (584, 669, 668, 569), (659, 627, 875, 612), (606, 621, 620, 605), (599, 614, 613, 598), (607, 622, 621, 606), (600, 615, 614, 599), (578, 807, 809, 592), (601, 616, 615, 600), (609, 624, 623, 608), (602, 617, 616, 601), (866, 876, 625, 624, 609), (603, 618, 617, 602), (898, 882, 677, 870), (604, 619, 618, 603), (897, 890, 689, 877), (624, 639, 638, 623), (617, 632, 631, 616), (625, 640, 639, 624), (618, 633, 632, 617), (626, 641, 640, 625, 873), (619, 634, 633, 618), (627, 642, 641, 626, 874), (620, 635, 634, 619), (539, 665, 666, 529), (659, 642, 627), (621, 636, 635, 620), (614, 629, 628, 613), (622, 637, 636, 621), (615, 630, 629, 614), (564, 806, 804, 549), (616, 631, 630, 615), (643, 673, 672, 628), (659, 657, 642), (636, 651, 650, 635), (629, 644, 643, 628), (637, 652, 651, 636), (630, 645, 644, 629), (549, 804, 802, 536), (631, 646, 645, 630), (639, 654, 653, 638), (632, 647, 646, 631), (640, 655, 654, 639), (633, 648, 647, 632), (641, 656, 655, 640), (634, 649, 648, 633), (642, 657, 656, 641), (635, 650, 649, 634), (670, 759, 758, 669), (672, 761, 760, 671), (667, 756, 674, 665), (669, 758, 757, 668), (671, 760, 759, 670), (673, 762, 761, 672), (665, 674, 755, 666), (668, 757, 756, 667), (598, 670, 669, 584), (569, 668, 667, 554), (677, 595, 596, 676, 879), (690, 684, 683, 691, 888), (706, 714, 680, 705), (676, 596, 611, 675, 878), (689, 708, 712, 685, 887), (681, 695, 595, 677, 882), (701, 694, 702, 700), (678, 582, 696, 682, 884), (675, 611, 693, 679, 881), (685, 699, 695, 681, 883), (896, 883, 681, 868), (895, 879, 676, 854), (894, 887, 685, 892), (893, 886, 686, 860), (703, 707, 714, 706), (697, 694, 688, 684), (709, 710, 702, 698), (708, 707, 711, 712), (686, 698, 697, 687, 885), (713, 714, 707, 708), (684, 688, 680, 683), (698, 702, 694, 697), (683, 680, 714, 713), (596, 595, 695, 699, 703, 706, 705, 704, 701, 700, 696, 582, 693, 611), (705, 680, 688, 704), (679, 693, 582, 678, 880), (685, 712, 711, 699), (699, 711, 707, 703), (691, 683, 713, 692, 889), (704, 688, 694, 701), (696, 710, 709, 682), (700, 702, 710, 696), (692, 713, 708, 689, 890), (687, 697, 684, 690, 891), (682, 709, 698, 686, 886), (850, 834, 727, 835), (587, 718, 820, 720, 601), (601, 720, 822, 721, 602), (573, 716, 826, 715, 572), (588, 719, 823, 717, 574), (603, 722, 819, 719, 588), (602, 721, 821, 722, 603), (574, 717, 825, 716, 573), (728, 736, 737, 729, 831), (849, 832, 730, 836), (848, 830, 725, 838), (847, 828, 724, 839), (846, 833, 728, 840), (845, 831, 729, 837), (844, 829, 726, 841), (843, 827, 723, 842), (734, 742, 744, 736), (723, 731, 734, 726, 829), (724, 732, 731, 723, 827), (730, 738, 735, 727, 834), (729, 737, 738, 730, 832), (727, 735, 733, 725, 830), (725, 733, 732, 724, 828), (726, 734, 736, 728, 833), (745, 753, 754, 746), (736, 744, 745, 737), (731, 739, 742, 734), (732, 740, 739, 731), (738, 746, 743, 735), (737, 745, 746, 738), (735, 743, 741, 733), (733, 741, 740, 732), (748, 749, 751, 754, 753, 752, 750, 747), (743, 751, 749, 741), (741, 749, 748, 740), (742, 750, 752, 744), (744, 752, 753, 745), (739, 747, 750, 742), (740, 748, 747, 739), (746, 754, 751, 743), (762, 771, 770, 761), (674, 763, 764, 755), (757, 766, 765, 756), (759, 768, 767, 758), (761, 770, 769, 760), (756, 765, 763, 674), (763, 772, 773, 764), (766, 775, 774, 765), (768, 777, 776, 767), (770, 779, 778, 769), (765, 774, 772, 763), (767, 776, 775, 766), (769, 778, 777, 768), (771, 788, 789, 794, 793, 792, 770), (779, 787, 786, 778), (774, 782, 781, 772), (776, 784, 783, 775), (778, 786, 785, 777), (779, 780, 787), (773, 772, 781), (775, 783, 782, 774), (777, 785, 784, 776), (787, 781, 782, 783, 784, 785, 786), (798, 799, 800, 795, 796, 797), (788, 780, 779, 770, 792, 791, 790, 789), (794, 912, 911, 793), (792, 910, 909, 791), (790, 908, 907, 789), (789, 907, 912, 794), (793, 911, 910, 792), (791, 909, 908, 790), (802, 804, 803, 801), (804, 806, 805, 803), (806, 808, 807, 805), (808, 810, 809, 807), (810, 812, 811, 809), (812, 814, 813, 811), (814, 816, 815, 813), (816, 818, 817, 815), (579, 808, 806, 564), (607, 811, 813, 622), (563, 805, 807, 578), (592, 809, 811, 607), (535, 801, 803, 548), (638, 816, 814, 623), (548, 803, 805, 563), (623, 814, 812, 608), (653, 652, 817, 818), (826, 843, 842, 715), (839, 724, 827, 843), (715, 842, 844, 824), (824, 844, 841, 718), (842, 723, 829, 844), (716, 839, 843, 826), (840, 728, 831, 845), (720, 840, 845, 822), (822, 845, 837, 721), (841, 726, 833, 846), (718, 841, 846, 820), (820, 846, 840, 720), (838, 725, 828, 847), (717, 838, 847, 825), (825, 847, 839, 716), (835, 727, 830, 848), (719, 835, 848, 823), (823, 848, 838, 717), (837, 729, 832, 849), (721, 837, 849, 821), (821, 849, 836, 722), (836, 730, 834, 850), (722, 836, 850, 819), (819, 850, 835, 719), (863, 682, 886, 893), (594, 863, 893, 869), (869, 893, 860, 609), (877, 689, 887, 894), (612, 877, 894, 872), (872, 894, 892, 597), (870, 677, 879, 895), (568, 870, 895, 852), (852, 895, 854, 567), (892, 685, 883, 896), (597, 892, 896, 862), (862, 896, 868, 583), (871, 692, 890, 897), (627, 871, 897, 875), (875, 897, 877, 612), (868, 681, 882, 898), (583, 868, 898, 858), (858, 898, 870, 568), (610, 876, 866), (865, 687, 891, 899), (610, 865, 899, 876), (876, 899, 867, 625), (861, 678, 884, 900), (580, 861, 900, 864), (864, 900, 863, 594), (860, 686, 885, 901), (609, 860, 901, 866), (866, 901, 865, 610), (867, 690, 888, 902), (625, 867, 902, 873), (873, 902, 859, 626), (857, 679, 880, 903), (581, 857, 903, 853), (853, 903, 861, 580), (859, 691, 889, 904), (626, 859, 904, 874), (874, 904, 871, 627), (854, 676, 878, 905), (567, 854, 905, 851), (851, 905, 855, 566), (855, 675, 881, 906), (566, 855, 906, 856), (856, 906, 857, 581), (566, 856, 853, 580, 565), (795, 907, 908, 796), (796, 908, 909, 797), (797, 909, 910, 798), (798, 910, 911, 799), (799, 911, 912, 800), (800, 912, 907, 795)])
me_circle_001.polygons.foreach_set('material_index', [1, 1, 1, 1, 1, 1, 1, 1, 1, 1, 1, 1, 1, 1, 1, 1, 1, 1, 1, 1, 1, 1, 1, 1, 1, 1, 1, 1, 1, 1, 1, 1, 1, 1, 1, 1, 1, 1, 1, 1, 1, 1, 1, 1, 1, 1, 1, 1, 1, 1, 1, 1, 1, 1, 1, 1, 1, 1, 1, 1, 1, 1, 1, 1, 1, 1, 1, 1, 1, 1, 1, 1, 1, 1, 1, 1, 1, 1, 1, 1, 1, 1, 1, 1, 1, 1, 1, 1, 1, 1, 1, 1, 1, 1, 1, 1, 1, 1, 1, 1, 1, 1, 1, 1, 1, 1, 0, 1, 1, 1, 1, 1, 1, 1, 0, 0, 0, 0, 0, 0, 0, 0, 1, 0, 0, 0, 0, 0, 0, 0, 1, 1, 1, 1, 1, 1, 1, 1, 1, 1, 1, 1, 1, 1, 1, 1, 1, 1, 1, 1, 1, 1, 1, 1, 1, 1, 1, 1, 1, 1, 1, 1, 2, 3, 2, 2, 0, 2, 2, 0, 2, 2, 2, 2, 2, 2, 2, 2, 2, 2, 2, 2, 3, 2, 2, 0, 2, 2, 0, 2, 2, 2, 2, 2, 0, 2, 2, 2, 0, 2, 3, 2, 3, 2, 3, 2, 2, 0, 2, 2, 3, 2, 3, 2, 2, 0, 2, 2, 0, 2, 2, 3, 2, 3, 2, 2, 2, 3, 3, 2, 3, 2, 3, 2, 2, 0, 2, 2, 0, 2, 3, 2, 2, 0, 2, 2, 0, 2, 2, 2, 2, 2, 3, 2, 3, 2, 2, 2, 2, 2, 2, 2, 2, 3, 2, 2, 0, 2, 2, 0, 2, 3, 2, 2, 0, 2, 2, 0, 2, 2, 2, 2, 2, 2, 2, 2, 2, 3, 3, 3, 3, 3, 3, 3, 3, 3, 3, 0, 0, 0, 0, 0, 0, 0, 0, 0, 0, 3, 3, 3, 3, 0, 0, 0, 0, 0, 0, 0, 0, 0, 0, 0, 0, 0, 0, 0, 0, 0, 0, 0, 0, 0, 3, 2, 2, 2, 2, 2, 2, 2, 3, 3, 3, 3, 3, 3, 3, 3, 3, 3, 3, 3, 3, 3, 3, 3, 3, 3, 3, 3, 3, 3, 3, 3, 3, 3, 3, 3, 3, 3, 3, 3, 3, 3, 3, 3, 3, 3, 3, 3, 3, 3, 3, 3, 3, 3, 3, 3, 3, 3, 3, 3, 3, 3, 3, 4, 3, 3, 3, 3, 3, 3, 3, 0, 0, 0, 0, 0, 0, 0, 0, 0, 0, 0, 0, 0, 0, 0, 0, 0, 3, 0, 0, 3, 0, 3, 0, 0, 3, 0, 0, 3, 0, 0, 3, 0, 0, 3, 0, 0, 3, 0, 0, 3, 0, 0, 3, 0, 0, 3, 0, 0, 3, 0, 0, 3, 0, 0, 3, 0, 0, 0, 3, 0, 0, 3, 0, 0, 3, 0, 0, 3, 0, 0, 3, 0, 0, 3, 0, 0, 3, 0, 0, 3, 0, 0, 2, 3, 3, 3, 3, 3, 3, 2, 3, 2, 2, 0, 2, 2, 0, 2, 2, 2, 2, 2, 2, 2, 2, 2, 2, 2, 2, 3, 2, 2, 0, 2, 2, 0, 2, 2, 2, 2, 2, 0, 2, 2, 2, 0, 2, 3, 2, 3, 2, 3, 2, 2, 0, 2, 2, 3, 2, 3, 2, 2, 0, 2, 2, 0, 2, 2, 3, 2, 3, 2, 2, 2, 3, 3, 2, 3, 2, 3, 2, 2, 0, 2, 2, 0, 2, 3, 2, 2, 0, 2, 2, 0, 2, 2, 2, 2, 2, 3, 2, 3, 2, 2, 2, 2, 2, 2, 2, 2, 3, 2, 2, 0, 2, 2, 0, 2, 3, 2, 2, 0, 2, 2, 0, 2, 2, 2, 2, 2, 2, 2, 2, 2, 3, 3, 3, 3, 3, 3, 3, 3, 3, 3, 0, 0, 0, 0, 0, 0, 0, 0, 0, 0, 3, 3, 3, 3, 0, 0, 0, 0, 0, 0, 0, 0, 0, 0, 0, 0, 0, 0, 0, 0, 0, 0, 0, 0, 0, 3, 2, 2, 2, 2, 2, 2, 2, 3, 3, 3, 3, 3, 3, 3, 3, 3, 3, 3, 3, 3, 3, 3, 3, 3, 3, 3, 3, 3, 3, 3, 3, 3, 3, 3, 3, 3, 3, 3, 3, 3, 3, 3, 3, 3, 3, 3, 3, 3, 3, 3, 3, 3, 3, 3, 3, 3, 3, 3, 3, 3, 3, 3, 4, 3, 3, 3, 3, 3, 3, 3, 0, 0, 0, 0, 0, 0, 0, 0, 0, 0, 0, 0, 0, 0, 0, 0, 0, 0, 3, 0, 0, 3, 0, 3, 0, 0, 3, 0, 0, 3, 0, 0, 3, 0, 0, 3, 0, 0, 3, 0, 0, 3, 0, 0, 3, 0, 0, 3, 0, 0, 3, 0, 0, 3, 0, 0, 3, 0, 0, 0, 3, 0, 0, 3, 0, 0, 3, 0, 0, 3, 0, 0, 3, 0, 0, 3, 0, 0, 3, 0, 0, 3, 0, 0, 2, 3, 3, 3, 3, 3, 3])
me_circle_001.materials.append(mat_belt)
me_circle_001.materials.append(mat_iron)
me_circle_001.materials.append(mat_coat)
me_circle_001.materials.append(mat_skin)
me_circle_001.materials.append(mat_eyes)
me_circle_001.use_remesh_preserve_volume = False
me_circle_001.use_remesh_preserve_attributes = False
me_circle_001.use_mirror_vertex_groups = False
me_circle_001.update()
arm_armature = bpy.data.armatures.new('Armature')  # bones are not reproduced

# ---- objects
ob_armature = bpy.data.objects.new('Armature', arm_armature)
ob_circle = bpy.data.objects.new('Circle', me_circle_001)

# ---- transforms, parenting, visibility, modifiers, constraints
ob_armature.location = (0.0, 0.0, 1.633)
ob_armature.show_in_front = True
ob_armature.lineart.crease_threshold = 0.0
ob_circle.parent = ob_armature
ob_circle.matrix_parent_inverse = Matrix(((1.0, 0.0, 0.0, -0.0), (0.0, 1.0, 0.0, -0.0), (0.0, 0.0, 1.0, -1.633), (0.0, 0.0, 0.0, 1.0)))
ob_circle.location = (-1.455, 0.1795, 1.561)
ob_circle.rotation_euler = (-4.984e-07, -1.483, 1.571)
ob_circle.scale = (0.07806, 0.07806, 0.07806)
ob_circle.lineart.crease_threshold = 0.0
_vg = ob_circle.vertex_groups.new(name='Bone')
for _i, _w in zip([195, 196, 197, 198, 199, 200, 201, 202, 203, 204, 205, 206, 207, 208, 212, 213, 214, 215, 216, 217, 218, 219, 220, 223, 230, 231, 232, 233, 238, 252, 259, 260, 261, 263, 267, 271, 272, 273, 274, 275, 276, 277, 278, 279, 282, 285, 286, 287, 288, 289, 290, 291, 292, 293, 294, 295, 296, 297, 421, 422, 423, 424, 431, 432, 433, 434, 468, 474, 478, 488, 491, 529, 530, 531, 532, 533, 534, 535, 536, 537, 538, 540, 541, 542, 543, 544, 545, 546, 547, 548, 549, 550, 551, 552, 553, 557, 558, 559, 560, 561, 562, 563, 564, 565, 568, 575, 576, 577, 583, 597, 604, 605, 606, 612, 616, 617, 618, 619, 620, 621, 622, 623, 624, 627, 630, 631, 632, 633, 634, 635, 636, 637, 638, 639, 640, 641, 642, 644, 645, 646, 647, 648, 649, 650, 651, 652, 653, 654, 655, 656, 657, 659, 660, 661, 662, 663, 664, 801, 802, 803, 804, 805, 806, 813, 814, 815, 816, 817, 818, 852, 858, 862, 872, 874, 875], [0.03745, 0.05925, 0.07963, 0.1101, 0.1299, 0.1381, 0.1427, 0.1443, 0.1427, 0.1296, 0.1203, 0.1075, 0.1037, 0.1143, 0.01629, 0.03719, 0.05239, 0.05592, 0.06432, 0.06698, 0.06543, 0.06011, 0.04448, 0.0104, 0.01032, 0.007587, 0.006046, 0.0007818, 0.05682, 0.06224, 0.006354, 0.00474, 0.002961, 0.0001012, 0.05576, 0.003623, 0.03071, 0.04967, 0.05427, 0.06062, 0.06145, 0.0584, 0.05168, 0.04065, 0.005491, 0.01975, 0.06639, 0.1013, 0.1232, 0.1322, 0.1356, 0.1342, 0.1301, 0.1033, 0.1028, 0.09874, 0.08986, 0.09923, 0.1245, 0.1115, 0.05759, 0.05229, 0.05289, 0.04584, 0.1097, 0.09382, 0.005518, 0.03869, 0.05932, 0.05883, 0.03521, 0.01918, 0.1166, 0.1528, 0.288, 0.3184, 0.3243, 0.2875, 0.2499, 0.2572, 0.2021, 0.03729, 0.05917, 0.07959, 0.1101, 0.1297, 0.1379, 0.1426, 0.1443, 0.1428, 0.1299, 0.1214, 0.1093, 0.1061, 0.1159, 0.01622, 0.03726, 0.05236, 0.05567, 0.06397, 0.0666, 0.06512, 0.06007, 0.04541, 0.01549, 0.009915, 0.006774, 0.004869, 0.05931, 0.06541, 0.005346, 0.0032, 0.0007201, 0.0589, 0.003523, 0.03063, 0.04935, 0.05383, 0.05994, 0.06044, 0.05676, 0.04795, 0.03842, 0.0136, 0.01963, 0.06634, 0.1012, 0.123, 0.1319, 0.1352, 0.1339, 0.1296, 0.1028, 0.1035, 0.1008, 0.09164, 0.09901, 0.0002767, 0.06459, 0.1622, 0.2763, 0.3103, 0.3182, 0.314, 0.2979, 0.2556, 0.1799, 0.2507, 0.2353, 0.1776, 0.1234, 0.1554, 0.1853, 0.326, 0.3117, 0.2849, 0.1461, 0.2874, 0.2526, 0.1245, 0.1116, 0.05726, 0.05206, 0.05041, 0.03699, 0.1089, 0.09271, 0.2553, 0.1869, 0.00894, 0.04356, 0.06225, 0.06206, 0.0062, 0.04219]): _vg.add([_i], _w, 'REPLACE')
_vg = ob_circle.vertex_groups.new(name='Bone.001')
for _i, _w in zip([194, 195, 196, 197, 198, 199, 200, 201, 202, 203, 209, 210, 211, 212, 213, 214, 215, 216, 217, 218, 224, 225, 226, 227, 228, 229, 230, 231, 232, 233, 239, 240, 241, 242, 243, 244, 245, 246, 247, 253, 254, 255, 256, 257, 258, 259, 260, 261, 262, 268, 269, 270, 271, 272, 273, 274, 275, 276, 277, 283, 284, 285, 286, 287, 288, 289, 290, 291, 292, 298, 299, 300, 301, 302, 303, 304, 346, 347, 349, 351, 352, 421, 423, 431, 433, 436, 438, 440, 441, 442, 456, 457, 458, 460, 462, 529, 530, 531, 532, 533, 534, 535, 539, 540, 541, 542, 543, 544, 545, 546, 547, 554, 555, 556, 557, 558, 616, 628, 629, 630, 631, 632, 633, 634, 635, 643, 644, 645, 646, 647, 648, 649, 650, 651, 652, 660, 661, 662, 666, 801], [0.134, 0.4819, 0.5898, 0.5718, 0.4672, 0.2796, 0.1767, 0.111, 0.06989, 0.04106, 0.1608, 0.6293, 0.735, 0.7033, 0.554, 0.4114, 0.227, 0.1314, 0.07481, 0.0356, 0.1693, 0.6977, 0.7894, 0.738, 0.2693, 0.1157, 0.1093, 0.08344, 0.05594, 0.01161, 0.1664, 0.7177, 0.5296, 0.4961, 0.1546, 0.11, 0.06661, 0.04849, 0.003119, 0.1669, 0.6776, 0.6313, 0.1995, 0.1425, 0.08203, 0.095, 0.07169, 0.04764, 0.004437, 0.1591, 0.6148, 0.6977, 0.626, 0.5, 0.3753, 0.2068, 0.1218, 0.06919, 0.03101, 0.1274, 0.4622, 0.5659, 0.5442, 0.4438, 0.2619, 0.1629, 0.1024, 0.06441, 0.0329, 0.03612, 0.05439, 0.06006, 0.06078, 0.06061, 0.05598, 0.0411, 0.07437, 0.01957, 0.09346, 0.06286, 0.003388, 0.02555, 0.01552, 0.01054, 0.01963, 0.0788, 0.0316, 0.0882, 0.0001281, 0.05546, 0.01593, 0.044, 0.02349, 0.03884, 0.03403, 0.09197, 0.1995, 0.2328, 0.1841, 0.1321, 0.06529, 0.01015, 0.05265, 0.06891, 0.07738, 0.07967, 0.07116, 0.05826, 0.04051, 0.01873, 0.001141, 0.003008, 0.01024, 0.006827, 0.006819, 0.002521, 0.0008553, 0.03139, 0.05657, 0.06669, 0.07265, 0.06616, 0.05457, 0.0355, 0.01458, 0.06933, 0.1561, 0.2008, 0.2161, 0.1738, 0.1248, 0.08819, 0.06099, 0.03222, 0.004844, 0.228, 0.09396, 0.03936, 0.004292, 0.002907]): _vg.add([_i], _w, 'REPLACE')
_vg = ob_circle.vertex_groups.new(name='Bone.003')
for _i, _w in zip([196, 197, 198, 199, 200, 201, 202, 203, 210, 211, 212, 213, 214, 215, 216, 217, 218, 225, 226, 227, 228, 229, 230, 231, 232, 233, 240, 241, 242, 243, 244, 245, 246, 247, 254, 255, 256, 257, 258, 259, 260, 261, 262, 269, 270, 271, 272, 273, 274, 275, 276, 277, 284, 285, 286, 287, 288, 289, 290, 291, 292, 346, 347, 348, 349, 350, 351, 352, 353, 354, 355, 356, 357, 358, 359, 360, 361, 362, 363, 364, 365, 366, 367, 368, 369, 370, 371, 372, 373, 374, 375, 376, 377, 378, 379, 380, 381, 382, 383, 384, 385, 421, 423, 424, 425, 426, 427, 428, 429, 430, 431, 432, 433, 435, 436, 437, 438, 439, 440, 441, 442, 443, 444, 445, 446, 447, 448, 449, 450, 451, 452, 453, 454, 455, 456, 457, 458, 459, 460, 461, 462, 463, 464, 465, 466, 533, 647, 648, 649, 650, 661], [0.00893, 0.0346, 0.05986, 0.06576, 0.06395, 0.0569, 0.04407, 0.02672, 0.02078, 0.06006, 0.09198, 0.1662, 0.174, 0.1614, 0.1283, 0.08904, 0.05821, 0.05456, 0.1252, 0.2229, 0.61, 0.5651, 0.3035, 0.2108, 0.1299, 0.06641, 0.09242, 0.4501, 0.4914, 0.3943, 0.2921, 0.1733, 0.1265, 0.06629, 0.0732, 0.2746, 0.7529, 0.7194, 0.5582, 0.2995, 0.2103, 0.1313, 0.06913, 0.04642, 0.09707, 0.1675, 0.2112, 0.1948, 0.174, 0.1274, 0.08739, 0.05682, 0.006212, 0.04435, 0.06572, 0.07867, 0.07758, 0.07103, 0.06031, 0.04622, 0.02355, 0.8823, 0.9329, 0.9282, 0.8151, 0.8896, 0.816, 0.8219, 0.8046, 0.551, 0.5579, 0.5633, 0.5653, 0.5821, 0.5944, 0.5964, 0.5974, 0.5345, 0.5274, 0.5331, 0.5479, 0.5522, 0.5643, 0.5737, 0.5675, 0.5187, 0.4993, 0.5038, 0.5332, 0.5332, 0.5484, 0.5667, 0.5521, 0.4987, 0.4957, 0.4997, 0.5082, 0.5145, 0.5189, 0.5335, 0.5321, 0.02103, 0.04348, 0.007363, 0.04941, 0.008437, 0.047, 0.006648, 0.05176, 0.01469, 0.0416, 0.01052, 0.02154, 0.8471, 0.8112, 0.7812, 0.8332, 0.9214, 0.8419, 0.9377, 0.9109, 0.5516, 0.5584, 0.5541, 0.57, 0.5979, 0.5964, 0.5833, 0.5968, 0.8946, 0.4552, 0.4587, 0.9444, 0.9412, 0.7302, 0.8027, 0.879, 0.9194, 0.8358, 0.6812, 0.7668, 0.9469, 0.9365, 0.3712, 0.7796, 0.0002787, 0.003781, 0.009736, 0.008112, 0.002481, 0.001619]): _vg.add([_i], _w, 'REPLACE')
_vg = ob_circle.vertex_groups.new(name='Bone.016')
for _i, _w in zip([106, 107, 108, 109, 110, 111, 112, 113, 114, 115, 116, 117, 118, 119, 120, 121, 258, 346, 349, 350, 351, 352, 353, 354, 355, 356, 357, 358, 359, 360, 361, 362, 363, 364, 365, 366, 367, 368, 369, 370, 371, 372, 373, 374, 375, 376, 377, 378, 379, 380, 381, 382, 383, 384, 385, 435, 436, 437, 438, 440, 443, 444, 445, 446, 447, 448, 449, 450, 451, 452, 453, 454, 455, 456, 457, 458, 459, 460, 461, 462, 463, 464, 465, 466], [1.0, 1.0, 1.0, 1.0, 1.0, 1.0, 1.0, 1.0, 1.0, 1.0, 1.0, 1.0, 1.0, 1.0, 1.0, 1.0, 0.01895, 0.01954, 0.08089, 0.02858, 0.1073, 0.1325, 0.1423, 0.4378, 0.4317, 0.4264, 0.4229, 0.4077, 0.3944, 0.3932, 0.3924, 0.4555, 0.463, 0.4575, 0.4418, 0.4383, 0.4256, 0.4167, 0.423, 0.472, 0.4919, 0.4875, 0.4573, 0.4578, 0.4422, 0.4243, 0.4388, 0.4928, 0.4959, 0.4919, 0.4832, 0.477, 0.4726, 0.458, 0.4594, 0.09059, 0.09764, 0.1689, 0.1103, 0.06049, 0.4377, 0.4313, 0.4343, 0.4199, 0.3914, 0.3934, 0.4052, 0.3931, 0.08592, 0.5279, 0.5218, 0.02383, 0.02268, 0.2284, 0.1419, 0.07699, 0.05116, 0.1119, 0.292, 0.1825, 0.01842, 0.04181, 0.6125, 0.2021]): _vg.add([_i], _w, 'REPLACE')
_vg = ob_circle.vertex_groups.new(name='Bone.002')
for _i, _w in zip([194, 195, 196, 197, 198, 199, 200, 201, 202, 209, 210, 211, 212, 213, 269, 271, 283, 284, 285, 286, 287, 288, 289, 290, 291, 529, 530, 531, 532, 533, 534, 535, 539, 540, 541, 542, 543, 544, 545, 546, 547, 548, 554, 555, 556, 557, 558, 559, 560, 561, 562, 563, 569, 570, 571, 572, 573, 574, 575, 576, 577, 578, 584, 585, 586, 587, 588, 589, 590, 591, 592, 598, 599, 600, 601, 602, 603, 604, 605, 606, 607, 613, 614, 615, 616, 617, 618, 619, 620, 621, 622, 628, 629, 630, 631, 632, 633, 634, 635, 636, 637, 643, 644, 645, 646, 647, 648, 649, 650, 651, 652, 660, 661, 662, 665, 666, 667, 668, 669, 670, 671, 672, 715, 716, 717, 718, 719, 722, 801, 803, 804, 805, 806, 807, 809, 811, 813, 815, 816, 817, 819, 821, 823, 824, 826], [0.05287, 0.0693, 0.07792, 0.08048, 0.07251, 0.0602, 0.04506, 0.02363, 0.00607, 0.003295, 0.01087, 0.007528, 0.007639, 0.003607, 0.0004775, 0.001654, 0.0319, 0.05703, 0.0673, 0.07347, 0.06747, 0.05645, 0.03988, 0.01921, 0.002118, 0.09233, 0.2001, 0.2336, 0.1874, 0.1368, 0.07116, 0.02006, 0.1346, 0.4842, 0.5931, 0.5767, 0.4752, 0.2909, 0.1907, 0.1255, 0.08279, 0.05645, 0.1616, 0.633, 0.74, 0.712, 0.5727, 0.4401, 0.2693, 0.1694, 0.1016, 0.05991, 0.1703, 0.7021, 0.7948, 0.7479, 0.3159, 0.3323, 0.2217, 0.1544, 0.09613, 0.04811, 0.1674, 0.7221, 0.529, 0.4957, 0.2341, 0.1713, 0.1019, 0.07439, 0.02792, 0.1679, 0.6819, 0.6356, 0.2024, 0.1852, 0.2839, 0.197, 0.139, 0.08784, 0.04103, 0.16, 0.6184, 0.7019, 0.632, 0.5111, 0.4105, 0.2509, 0.1561, 0.09295, 0.05519, 0.1281, 0.4645, 0.5689, 0.5482, 0.4505, 0.2736, 0.1772, 0.1163, 0.07626, 0.05057, 0.06971, 0.1569, 0.202, 0.2175, 0.1769, 0.1295, 0.09366, 0.06656, 0.04244, 0.0134, 0.2295, 0.09953, 0.05031, 0.03656, 0.004537, 0.0547, 0.06041, 0.06114, 0.06097, 0.0563, 0.04161, 0.0489, 0.02461, 0.04742, 0.01434, 0.02696, 0.02781, 0.01203, 0.04579, 0.007983, 0.04251, 0.004397, 0.0234, 0.00732, 0.0193, 0.03266, 0.03732, 0.002027, 0.005031, 0.02384, 0.01533, 0.03336, 0.0003601, 0.03936]): _vg.add([_i], _w, 'REPLACE')
_vg = ob_circle.vertex_groups.new(name='Bone.004')
for _i, _w in zip([541, 542, 543, 544, 545, 546, 547, 555, 556, 557, 558, 559, 560, 561, 562, 563, 570, 571, 572, 573, 574, 575, 576, 577, 578, 585, 586, 587, 588, 589, 590, 591, 592, 599, 600, 601, 602, 603, 604, 605, 606, 607, 614, 615, 616, 617, 618, 619, 620, 621, 622, 629, 630, 631, 632, 633, 634, 635, 636, 637, 715, 716, 717, 718, 719, 720, 721, 722, 805, 807, 809, 811, 813, 819, 820, 821, 822, 823, 824, 825, 826, 835, 836, 837, 838, 839, 840, 841, 842, 843, 844, 845, 846, 847, 848, 849, 850], [0.003224, 0.02345, 0.0496, 0.05136, 0.04273, 0.02734, 0.01135, 0.01725, 0.05591, 0.0823, 0.1431, 0.1385, 0.1096, 0.08128, 0.05483, 0.02073, 0.05293, 0.1216, 0.2142, 0.5537, 0.314, 0.1714, 0.1226, 0.07652, 0.02857, 0.09121, 0.4533, 0.4954, 0.2678, 0.1952, 0.113, 0.08092, 0.03107, 0.07198, 0.2741, 0.7583, 0.6863, 0.354, 0.1938, 0.1358, 0.08418, 0.03641, 0.04404, 0.09494, 0.1636, 0.2017, 0.159, 0.1276, 0.08966, 0.05943, 0.02491, 0.004433, 0.041, 0.06252, 0.07208, 0.06524, 0.05553, 0.03965, 0.01882, 0.0009436, 0.9352, 0.9158, 0.8107, 0.959, 0.7052, 0.9632, 0.927, 0.8146, 0.006507, 0.008613, 0.008143, 0.01384, 0.00862, 0.7327, 0.9638, 0.8756, 0.9479, 0.7346, 0.9593, 0.8837, 0.9281, 0.3777, 0.7154, 0.9002, 0.7148, 0.9, 0.9558, 0.966, 0.9524, 0.9274, 0.9555, 0.9298, 0.9565, 0.8388, 0.4404, 0.8367, 0.4507]): _vg.add([_i], _w, 'REPLACE')
_vg = ob_circle.vertex_groups.new(name='Bone.006')
for _i, _w in zip([122, 123, 124, 125, 126, 127, 128, 129, 130, 131, 132, 133, 134, 135, 136, 137, 138, 139, 140, 141, 142, 143, 144, 145, 146, 147, 148, 149, 150, 151, 152, 153, 163, 574, 588, 589, 603, 716, 717, 719, 721, 722, 723, 724, 725, 726, 727, 728, 729, 730, 731, 732, 733, 734, 735, 736, 737, 738, 739, 740, 741, 742, 743, 744, 745, 746, 747, 748, 749, 750, 751, 752, 753, 754, 819, 821, 823, 825, 827, 828, 829, 830, 831, 832, 833, 834, 835, 836, 837, 838, 839, 840, 842, 843, 844, 845, 846, 847, 848, 849, 850], [0.2934, 0.317, 0.3165, 0.2925, 0.2532, 0.2288, 0.2288, 0.2535, 0.3054, 0.3348, 0.3339, 0.3037, 0.2423, 0.2107, 0.2105, 0.2422, 0.324, 0.3597, 0.3583, 0.3209, 0.2255, 0.1854, 0.1849, 0.2249, 0.05801, 0.05918, 0.05951, 0.05501, 0.0511, 0.04903, 0.05035, 0.05192, 0.004793, 0.00805, 0.05038, 0.01974, 0.004098, 0.006026, 0.0911, 0.189, 0.00915, 0.09885, 0.9635, 0.9621, 0.9657, 0.9613, 0.965, 0.9486, 0.9227, 0.9493, 0.7718, 0.7577, 0.7725, 0.7346, 0.7356, 0.5803, 0.06002, 0.5805, 0.6687, 0.5959, 0.669, 0.6476, 0.6481, 0.549, 0.3893, 0.5492, 0.6116, 0.6097, 0.6117, 0.5977, 0.5978, 0.57, 0.5482, 0.5701, 0.1719, 0.05642, 0.1712, 0.07752, 0.9656, 0.9662, 0.9663, 0.9679, 0.9431, 0.9355, 0.9601, 0.9614, 0.5847, 0.2518, 0.08109, 0.2537, 0.08191, 0.01912, 0.01928, 0.05757, 0.01977, 0.05731, 0.0201, 0.139, 0.5252, 0.1374, 0.5136]): _vg.add([_i], _w, 'REPLACE')
_vg = ob_circle.vertex_groups.new(name='Bone.015')
for _i, _w in zip([122, 123, 124, 125, 126, 127, 128, 129, 130, 131, 132, 133, 134, 135, 136, 137, 138, 139, 140, 141, 142, 143, 144, 145, 146, 147, 148, 149, 150, 151, 152, 153, 154, 155, 156, 157, 158, 159, 160, 161, 162, 163, 164, 165, 166, 167, 168, 169, 170, 171, 172, 173, 174, 175, 176, 177, 178, 179, 180, 181, 182, 183, 184, 185, 186, 187, 188, 189, 190, 191, 192, 193, 728, 729, 730, 731, 732, 733, 734, 735, 736, 737, 738, 739, 740, 741, 742, 743, 744, 745, 746, 747, 748, 749, 750, 751, 752, 753, 754, 831, 832, 834], [0.7066, 0.683, 0.6835, 0.7075, 0.7468, 0.7712, 0.7712, 0.7465, 0.6946, 0.6652, 0.6661, 0.6963, 0.7577, 0.7893, 0.7895, 0.7578, 0.676, 0.6403, 0.6417, 0.6791, 0.7745, 0.8146, 0.8151, 0.7751, 0.942, 0.9408, 0.9405, 0.945, 0.9489, 0.9505, 0.9496, 0.9481, 0.9974, 0.9917, 0.9914, 0.9915, 0.9998, 0.9906, 0.9901, 0.9902, 0.9804, 0.9726, 0.9915, 0.9808, 0.9754, 0.9796, 0.9866, 0.9785, 1.0, 0.9999, 0.9999, 0.9999, 1.0, 0.9999, 0.9999, 0.9999, 1.0, 1.0, 1.0, 1.0, 1.0, 1.0, 1.0, 1.0, 1.0, 1.0, 1.0, 1.0, 1.0, 1.0, 1.0, 1.0, 0.01326, 0.05657, 0.01608, 0.215, 0.2305, 0.2158, 0.2524, 0.2538, 0.409, 0.9389, 0.4103, 0.3216, 0.399, 0.3221, 0.3419, 0.3427, 0.4419, 0.6046, 0.4426, 0.3799, 0.3823, 0.3801, 0.3936, 0.3938, 0.4215, 0.4437, 0.4217, 0.02605, 0.04313, 0.002418]): _vg.add([_i], _w, 'REPLACE')
_vg = ob_circle.vertex_groups.new(name='Bone.007')
for _i, _w in zip([194, 195, 196, 197, 209, 210, 211, 224, 225, 226, 239, 240, 253, 254, 255, 268, 269, 270, 271, 283, 284, 285, 286, 287, 298, 299, 300, 301, 302, 303, 304, 305, 386, 387, 388, 389, 390, 391, 529, 530, 531, 539, 540, 541, 542, 554, 555, 556, 569, 570, 571, 584, 585, 598, 599, 600, 613, 614, 615, 616, 628, 629, 630, 631, 632, 643, 644, 645, 646, 647, 658, 665, 666, 667, 668, 669, 670, 671, 672, 673, 674, 755, 756, 757, 758, 759, 760, 761, 762], [0.4463, 0.1825, 0.07267, 0.01202, 0.4767, 0.1509, 0.05618, 0.5049, 0.1285, 0.00939, 0.525, 0.1057, 0.5192, 0.1417, 0.03017, 0.5067, 0.1841, 0.08031, 0.03184, 0.5092, 0.2714, 0.151, 0.07351, 0.02653, 0.1446, 0.1698, 0.1864, 0.1918, 0.1938, 0.1862, 0.1774, 0.05533, 0.05628, 0.05688, 0.05685, 0.05975, 0.06198, 0.06479, 0.4138, 0.147, 0.04162, 0.4462, 0.1821, 0.07237, 0.01174, 0.4766, 0.15, 0.05566, 0.5046, 0.1272, 0.008107, 0.5247, 0.1042, 0.5189, 0.1403, 0.02872, 0.5064, 0.1831, 0.07968, 0.03134, 0.5091, 0.2708, 0.1506, 0.07333, 0.02639, 0.5392, 0.4544, 0.3289, 0.08823, 0.0388, 1.0, 0.1445, 0.1298, 0.1698, 0.1863, 0.1917, 0.1937, 0.1861, 0.1774, 0.1567, 0.05532, 0.03674, 0.05627, 0.05687, 0.05685, 0.05977, 0.06201, 0.06483, 0.04039]): _vg.add([_i], _w, 'REPLACE')
_vg = ob_circle.vertex_groups.new(name='Bone.008')
for _i, _w in zip([0, 1, 2, 3, 4, 5, 6, 7, 8, 9, 10, 11, 12, 13, 14, 15, 16, 17, 18, 19, 20, 21, 22, 23, 24, 25, 26, 27, 28, 29, 30, 31, 32, 33, 34, 35, 36, 37, 38, 39, 40, 41, 42, 43, 44, 45, 46, 47, 48, 49, 50, 51, 52, 53, 54, 55, 56, 57, 58, 59, 60, 61, 62, 63, 64, 65, 66, 67, 68, 69, 70, 71, 72, 73, 74, 75, 76, 77, 78, 79, 80, 81, 82, 83, 84, 85, 86, 87, 88, 89, 90, 91, 92, 93, 94, 95, 96, 97, 98, 99, 100, 101, 102, 103, 104, 105, 194, 195, 196, 209, 210, 211, 224, 225, 239, 240, 253, 254, 268, 269, 270, 283, 284, 285, 298, 299, 300, 301, 302, 303, 304, 305, 386, 387, 388, 389, 390, 391, 392, 393, 394, 395, 396, 397, 398, 399, 400, 401, 402, 403, 404, 405, 406, 407, 408, 409, 410, 411, 412, 413, 414, 415, 416, 417, 418, 419, 420, 523, 524, 525, 526, 527, 528, 529, 530, 531, 539, 540, 541, 554, 555, 556, 569, 570, 584, 585, 598, 599, 613, 614, 615, 628, 629, 630, 643, 644, 645, 665, 666, 667, 668, 669, 670, 671, 672, 673, 674, 755, 756, 757, 758, 759, 760, 761, 762, 763, 764, 765, 766, 767, 768, 769, 770, 771, 772, 773, 774, 775, 776, 777, 778, 779, 780, 781, 782, 783, 784, 785, 786, 787, 788, 789, 790, 791, 792, 793, 794, 795, 796, 797, 798, 799, 800, 907, 908, 909, 910, 911, 912], [1.0, 1.0, 1.0, 1.0, 1.0, 1.0, 1.0, 1.0, 1.0, 1.0, 1.0, 1.0, 1.0, 1.0, 1.0, 1.0, 1.0, 1.0, 1.0, 1.0, 1.0, 1.0, 1.0, 1.0, 1.0, 1.0, 1.0, 1.0, 1.0, 1.0, 1.0, 1.0, 1.0, 1.0, 1.0, 1.0, 1.0, 1.0, 1.0, 1.0, 1.0, 1.0, 1.0, 1.0, 1.0, 1.0, 1.0, 1.0, 1.0, 1.0, 1.0, 1.0, 1.0, 1.0, 1.0, 1.0, 1.0, 1.0, 1.0, 1.0, 1.0, 1.0, 1.0, 1.0, 1.0, 1.0, 1.0, 1.0, 1.0, 1.0, 1.0, 1.0, 1.0, 1.0, 1.0, 1.0, 1.0, 1.0, 1.0, 1.0, 1.0, 1.0, 1.0, 1.0, 1.0, 1.0, 1.0, 1.0, 1.0, 1.0, 1.0, 1.0, 1.0, 1.0, 1.0, 1.0, 1.0, 1.0, 1.0, 1.0, 1.0, 1.0, 1.0, 1.0, 1.0, 1.0, 0.286, 0.1124, 0.03871, 0.2847, 0.08738, 0.01546, 0.2776, 0.07053, 0.2702, 0.05486, 0.2742, 0.07119, 0.2833, 0.09026, 0.0196, 0.29, 0.1238, 0.05374, 0.778, 0.7497, 0.733, 0.7296, 0.7279, 0.738, 0.752, 0.9178, 0.9181, 0.9183, 0.9191, 0.9154, 0.9124, 0.9087, 0.9769, 0.9763, 0.9756, 0.9753, 0.9747, 0.9746, 0.9741, 0.997, 0.9958, 0.9949, 0.9945, 0.9946, 0.9956, 0.9973, 0.9979, 0.9981, 0.9979, 0.9894, 0.99, 0.9873, 0.9829, 0.9802, 0.9828, 0.9887, 0.9889, 0.9882, 0.9857, 0.9846, 0.9853, 0.9892, 0.9897, 0.9878, 0.9845, 0.9827, 0.9843, 0.2924, 0.09705, 0.008652, 0.286, 0.1122, 0.03837, 0.2846, 0.08687, 0.01488, 0.2775, 0.06982, 0.27, 0.05407, 0.274, 0.07048, 0.2832, 0.08975, 0.019, 0.2899, 0.1235, 0.05356, 0.2878, 0.1407, 0.06022, 0.7779, 0.7911, 0.7496, 0.7329, 0.7295, 0.7278, 0.7379, 0.7519, 0.7864, 0.9178, 0.9329, 0.9181, 0.9183, 0.919, 0.9153, 0.9123, 0.9086, 0.9377, 0.9768, 0.9848, 0.9762, 0.9756, 0.9752, 0.9745, 0.9743, 0.9737, 0.976, 0.997, 0.9976, 0.9958, 0.9949, 0.9944, 0.9946, 0.9956, 0.9973, 0.9995, 0.9984, 0.9984, 0.9979, 0.9981, 0.9979, 0.9982, 0.9982, 0.9908, 0.9894, 0.9899, 0.9871, 0.9825, 0.9794, 0.9821, 0.9885, 0.9888, 0.988, 0.9853, 0.984, 0.9848, 0.9891, 0.9895, 0.9876, 0.9841, 0.9821, 0.9837]): _vg.add([_i], _w, 'REPLACE')
_vg = ob_circle.vertex_groups.new(name='Bone.009')
for _i, _w in zip([194, 195, 196, 197, 198, 199, 200, 201, 202, 203, 204, 205, 206, 207, 208, 210, 211, 212, 213, 214, 215, 216, 217, 218, 219, 220, 221, 222, 223, 228, 229, 230, 231, 232, 233, 234, 235, 236, 238, 243, 244, 245, 246, 247, 248, 249, 252, 257, 258, 259, 260, 261, 262, 263, 264, 265, 267, 270, 271, 272, 273, 274, 275, 276, 277, 278, 279, 280, 281, 282, 285, 286, 287, 288, 289, 290, 291, 292, 293, 294, 295, 296, 297, 348, 350, 353, 421, 422, 423, 424, 425, 426, 427, 428, 429, 430, 431, 432, 433, 434, 435, 437, 439, 467, 468, 469, 470, 471, 472, 473, 474, 475, 476, 477, 478, 479, 480, 481, 482, 483, 485, 486, 487, 488, 489, 490, 491, 492, 509, 511, 513, 514, 515, 516, 517, 518, 519, 520, 521, 522, 529, 530, 531, 532, 533, 534, 535, 536, 537, 538, 540, 541, 542, 543, 544, 545, 546, 547, 548, 549, 550, 551, 552, 553, 558, 559, 560, 561, 562, 563, 564, 565, 567, 568, 583, 597, 608, 612, 617, 618, 619, 620, 621, 622, 623, 624, 626, 627, 630, 631, 632, 633, 634, 635, 636, 637, 638, 639, 640, 641, 642, 645, 646, 647, 648, 649, 650, 651, 652, 653, 654, 655, 656, 657, 659, 660, 661, 662, 663, 664, 801, 802, 803, 804, 805, 806, 813, 814, 815, 816, 817, 818, 852, 858, 862, 872, 874, 875], [0.0004412, 0.04687, 0.07196, 0.1105, 0.1898, 0.3571, 0.4541, 0.5164, 0.5537, 0.5684, 0.5864, 0.5824, 0.5101, 0.354, 0.2085, 0.002742, 0.03182, 0.07796, 0.1557, 0.2829, 0.4752, 0.5841, 0.6654, 0.7129, 0.7235, 0.6924, 0.1096, 0.1154, 0.1117, 0.08428, 0.2712, 0.5049, 0.6207, 0.722, 0.7925, 0.7695, 0.09375, 0.101, 0.08231, 0.4033, 0.5476, 0.7035, 0.7623, 0.8219, 0.7535, 0.09036, 0.06392, 0.08203, 0.2817, 0.506, 0.62, 0.717, 0.7787, 0.6947, 0.09548, 0.09916, 0.08467, 0.01584, 0.07069, 0.1556, 0.2843, 0.4684, 0.5862, 0.669, 0.7148, 0.7431, 0.6179, 0.1106, 0.1226, 0.1172, 0.04287, 0.09647, 0.1833, 0.3551, 0.4537, 0.5164, 0.5553, 0.569, 0.6015, 0.6009, 0.472, 0.3673, 0.2261, 0.02, 0.04612, 0.01794, 0.605, 0.6313, 0.7378, 0.7476, 0.8002, 0.7797, 0.822, 0.7744, 0.773, 0.7271, 0.7379, 0.742, 0.6085, 0.6363, 0.03305, 0.003008, 0.02101, 0.111, 0.1132, 0.1026, 0.009748, 0.01038, 0.1091, 0.008982, 0.09541, 0.01149, 0.00688, 0.006883, 0.06785, 0.005826, 0.09263, 0.008663, 0.1011, 0.01074, 0.09419, 0.005237, 0.007254, 0.06898, 0.1099, 0.1198, 0.09923, 0.1066, 0.005441, 0.007003, 0.001723, 4.816e-05, 0.009084, 0.005308, 0.007108, 0.01035, 0.007233, 0.009227, 0.009301, 0.009038, 0.01895, 0.1155, 0.1467, 0.1399, 0.1741, 0.2369, 0.2843, 0.3032, 0.2502, 0.2101, 0.03137, 0.05103, 0.05934, 0.06585, 0.07944, 0.09258, 0.1065, 0.1206, 0.1335, 0.1405, 0.1225, 0.1091, 0.1089, 0.115, 0.007599, 0.02053, 0.03032, 0.04999, 0.05704, 0.06063, 0.06128, 0.04625, 0.002408, 0.02568, 0.04611, 0.04803, 0.001019, 0.05063, 0.00191, 0.01686, 0.02948, 0.0468, 0.0546, 0.05758, 0.05785, 0.05114, 0.006015, 0.03732, 0.002272, 0.04165, 0.05902, 0.07514, 0.08966, 0.104, 0.1175, 0.1305, 0.1333, 0.1188, 0.1127, 0.1086, 0.1166, 0.0557, 0.1319, 0.1299, 0.1683, 0.2043, 0.2344, 0.259, 0.2796, 0.2893, 0.2732, 0.2451, 0.2166, 0.1702, 0.1059, 0.1542, 0.2077, 0.2623, 0.2749, 0.16, 0.2858, 0.3022, 0.1197, 0.1162, 0.05513, 0.05222, 0.05316, 0.04823, 0.1158, 0.1121, 0.2764, 0.2834, 0.01417, 0.03616, 0.04504, 0.0474, 0.02296, 0.04433]): _vg.add([_i], _w, 'REPLACE')
_vg = ob_circle.vertex_groups.new(name='Bone.012')
for _i, _w in zip([203, 204, 205, 206, 207, 208, 218, 219, 220, 221, 222, 223, 232, 233, 234, 235, 236, 237, 238, 246, 247, 248, 249, 250, 251, 252, 261, 262, 263, 264, 265, 266, 267, 277, 278, 279, 280, 281, 282, 293, 294, 295, 296, 297, 306, 307, 308, 309, 310, 312, 313, 316, 317, 318, 320, 321, 322, 323, 324, 326, 327, 330, 331, 332, 334, 336, 337, 340, 342, 343, 421, 422, 423, 424, 425, 426, 427, 428, 429, 430, 431, 432, 433, 434, 467, 468, 469, 470, 471, 472, 473, 474, 475, 476, 477, 478, 479, 480, 481, 482, 483, 484, 485, 486, 487, 488, 489, 490, 491, 492, 493, 494, 495, 496, 497, 498, 499, 500, 501, 502, 503, 504, 505, 506, 507, 508, 509, 510, 511, 512, 513, 514, 515, 516, 517, 518, 519, 520, 521, 522, 536, 537, 538, 549, 550, 551, 552, 553, 568, 583, 597, 612, 627, 638, 639, 640, 641, 642, 653, 654, 655, 656, 657, 659, 663, 664, 801, 802, 818, 852, 858, 862, 872, 874, 875, 877, 892, 894, 896], [0.00755, 0.06809, 0.1137, 0.2067, 0.3344, 0.3635, 0.02368, 0.09727, 0.1748, 0.8542, 0.8121, 0.7873, 0.001298, 0.04924, 0.1461, 0.8916, 0.875, 0.4754, 0.7101, 0.00986, 0.05451, 0.1892, 0.897, 0.5261, 0.5624, 0.7009, 0.007101, 0.05792, 0.1988, 0.8889, 0.8694, 0.5609, 0.6968, 0.01626, 0.07181, 0.2312, 0.8458, 0.7929, 0.7605, 0.04722, 0.09196, 0.233, 0.3247, 0.3553, 0.951, 0.9479, 0.929, 0.8973, 0.9391, 0.8798, 0.777, 0.7579, 0.5872, 0.2268, 0.5837, 0.08117, 0.09983, 0.2627, 0.5413, 0.4512, 0.2933, 0.2837, 0.2202, 0.1075, 0.2205, 0.03516, 0.1218, 0.04097, 0.006799, 0.06007, 0.0289, 0.06004, 0.04834, 0.08063, 0.06746, 0.1208, 0.07874, 0.1523, 0.08482, 0.158, 0.03555, 0.07343, 0.01127, 0.04126, 0.8354, 0.7988, 0.8773, 0.9451, 0.9528, 0.8617, 0.9571, 0.747, 0.9128, 0.9439, 0.9579, 0.7113, 0.9536, 0.8936, 0.9309, 0.8743, 0.9204, 0.9236, 0.8915, 0.9357, 0.9095, 0.7048, 0.8297, 0.7904, 0.7272, 0.8562, 0.9095, 0.9512, 0.941, 0.9241, 0.9476, 0.9101, 0.8326, 0.8529, 0.3681, 0.6918, 0.6785, 0.07282, 0.1594, 0.3937, 0.128, 0.915, 0.9493, 0.9132, 0.9416, 0.9204, 0.9095, 0.9308, 0.9245, 0.9567, 0.9366, 0.9157, 0.9583, 0.9109, 0.9501, 0.9559, 0.04014, 0.1163, 0.1892, 0.003347, 0.02401, 0.05839, 0.1009, 0.2052, 0.02309, 0.1066, 0.128, 0.1128, 0.05054, 0.0001752, 0.02877, 0.05925, 0.09885, 0.1908, 0.02385, 0.06608, 0.1211, 0.1875, 0.2622, 0.3168, 0.06978, 0.2702, 0.003105, 0.03099, 0.01474, 0.008356, 0.07376, 0.1184, 0.1212, 0.02501, 0.08353, 0.002226, 0.008826, 0.006339, 0.005003]): _vg.add([_i], _w, 'REPLACE')
_vg = ob_circle.vertex_groups.new(name='Bone.014')
for _i, _w in zip([237, 250, 251, 266, 306, 307, 308, 309, 310, 311, 312, 313, 314, 315, 316, 317, 318, 319, 320, 321, 322, 323, 324, 325, 326, 327, 328, 329, 330, 331, 332, 333, 334, 335, 336, 337, 338, 339, 340, 341, 342, 343, 344, 345, 475, 481, 483, 487, 494, 495, 496, 497, 498, 499, 500, 501, 502, 503, 504, 505, 506, 507, 513, 515, 517, 518, 520], [0.5245, 0.4736, 0.4374, 0.4389, 0.04605, 0.05092, 0.06953, 0.102, 0.06005, 1.023, 0.1185, 0.2224, 1.039, 1.04, 0.2405, 0.4122, 0.7727, 1.019, 0.4148, 0.9183, 0.8994, 0.736, 0.4585, 1.022, 0.5484, 0.7065, 1.056, 1.043, 0.7159, 0.7797, 0.8925, 1.017, 0.7792, 0.9825, 0.9574, 0.878, 1.007, 1.027, 0.9544, 0.9834, 0.9715, 0.9397, 1.051, 1.025, 0.02012, 0.01341, 0.0224, 0.007996, 0.04548, 0.05768, 0.07518, 0.05155, 0.08845, 0.1658, 0.1465, 0.6314, 0.3076, 0.32, 0.9266, 0.8396, 0.605, 0.8715, 0.0001822, 0.02181, 0.006994, 0.02496, 0.01689]): _vg.add([_i], _w, 'REPLACE')
_vg = ob_circle.vertex_groups.new(name='Bone.010')
for _i, _w in zip([195, 196, 197, 198, 199, 200, 201, 202, 203, 204, 205, 206, 207, 208, 213, 214, 215, 216, 217, 218, 219, 220, 223, 238, 252, 259, 260, 261, 262, 263, 267, 272, 273, 274, 275, 276, 277, 278, 279, 281, 282, 285, 286, 287, 288, 289, 290, 291, 292, 293, 294, 295, 296, 297, 421, 422, 423, 424, 429, 430, 431, 432, 433, 434, 468, 474, 478, 488, 490, 491, 529, 530, 531, 532, 533, 534, 535, 536, 537, 538, 539, 540, 541, 542, 543, 544, 545, 546, 547, 548, 549, 550, 551, 552, 553, 555, 556, 557, 558, 559, 560, 561, 562, 563, 564, 565, 566, 567, 568, 573, 574, 575, 576, 577, 578, 579, 580, 581, 583, 588, 589, 590, 591, 592, 593, 594, 597, 602, 603, 604, 605, 606, 607, 608, 609, 610, 612, 615, 616, 617, 618, 619, 620, 621, 622, 623, 624, 625, 626, 627, 630, 631, 632, 633, 634, 635, 636, 637, 638, 639, 640, 641, 642, 645, 646, 647, 648, 649, 650, 651, 652, 653, 654, 655, 656, 657, 659, 660, 661, 662, 663, 664, 717, 719, 722, 801, 802, 803, 804, 805, 806, 807, 808, 809, 810, 811, 812, 813, 814, 815, 816, 817, 818, 819, 821, 823, 851, 852, 853, 854, 855, 856, 857, 858, 859, 860, 862, 864, 865, 866, 867, 868, 869, 870, 871, 872, 873, 874, 875, 876, 877, 895, 897, 898, 899, 901, 902, 903, 904, 905, 906], [0.03158, 0.05116, 0.0595, 0.0661, 0.07987, 0.09306, 0.1069, 0.1208, 0.1333, 0.1392, 0.1198, 0.1045, 0.1022, 0.1073, 0.007767, 0.02088, 0.03101, 0.05042, 0.05746, 0.06091, 0.06093, 0.04408, 0.01716, 0.03833, 0.0403, 0.0008698, 0.003159, 0.006739, 0.008409, 0.01958, 0.0445, 0.004983, 0.02216, 0.03814, 0.05497, 0.06421, 0.07091, 0.07512, 0.06279, 0.007262, 0.03123, 0.003322, 0.04377, 0.06125, 0.07923, 0.09626, 0.1144, 0.1336, 0.1553, 0.1736, 0.1395, 0.1229, 0.1118, 0.117, 0.1195, 0.1154, 0.05537, 0.05224, 0.01191, 0.01375, 0.06741, 0.06609, 0.1416, 0.1442, 0.008155, 0.02814, 0.03725, 0.04004, 0.01411, 0.03797, 0.01898, 0.1156, 0.1468, 0.1405, 0.1749, 0.2378, 0.2843, 0.3017, 0.244, 0.201, 0.0004622, 0.04692, 0.07217, 0.1112, 0.1913, 0.3594, 0.4567, 0.5189, 0.5556, 0.5696, 0.5851, 0.577, 0.4994, 0.3388, 0.195, 0.002691, 0.0322, 0.07887, 0.1582, 0.2868, 0.4811, 0.59, 0.6709, 0.7175, 0.7249, 0.6904, 0.1056, 0.1127, 0.1099, 0.08852, 0.2826, 0.5143, 0.6308, 0.7323, 0.8023, 0.7724, 0.08481, 0.09468, 0.0824, 0.4181, 0.564, 0.7214, 0.7809, 0.8417, 0.7765, 0.08504, 0.06597, 0.08616, 0.2933, 0.5189, 0.6351, 0.7346, 0.8009, 0.7289, 0.09317, 0.09708, 0.08759, 0.01685, 0.07219, 0.1593, 0.2912, 0.4789, 0.5997, 0.6868, 0.7395, 0.7783, 0.6373, 0.1088, 0.1303, 0.1216, 0.04416, 0.09803, 0.1868, 0.3613, 0.4629, 0.5298, 0.5748, 0.5983, 0.6477, 0.6248, 0.4823, 0.3698, 0.2252, 0.05625, 0.1329, 0.1329, 0.1738, 0.2136, 0.2499, 0.2857, 0.3318, 0.4083, 0.3184, 0.2631, 0.2221, 0.1703, 0.1027, 0.1544, 0.2087, 0.2629, 0.2715, 0.15, 0.03598, 0.06172, 0.03226, 0.2856, 0.3011, 0.6063, 0.6314, 0.7422, 0.7508, 0.809, 0.7857, 0.8422, 0.7963, 0.7981, 0.7586, 0.7674, 0.7836, 0.6408, 0.6769, 0.3422, 0.4097, 0.05255, 0.009337, 0.04338, 0.1076, 0.111, 0.0948, 0.008895, 0.006772, 0.1038, 0.002891, 0.09461, 0.01477, 0.001024, 0.0692, 0.08221, 0.005001, 0.09869, 0.01026, 0.0003207, 0.08655, 0.006918, 0.01207, 0.07163, 0.12, 0.1246, 0.1029, 0.1048, 0.003136, 0.007511, 0.006908, 0.002856, 0.006818, 0.00227, 0.01218, 0.0002245, 0.01336, 0.007098, 0.004134]): _vg.add([_i], _w, 'REPLACE')
_vg = ob_circle.vertex_groups.new(name='Bone.011')
for _i, _w in zip([204, 205, 206, 207, 208, 223, 238, 252, 267, 282, 294, 295, 296, 297, 468, 474, 478, 488, 491, 508, 536, 537, 538, 548, 549, 550, 551, 552, 553, 563, 564, 565, 566, 567, 568, 578, 579, 580, 581, 582, 583, 591, 592, 593, 594, 595, 596, 597, 607, 608, 609, 610, 611, 612, 622, 623, 624, 625, 626, 627, 638, 639, 640, 641, 642, 653, 654, 655, 656, 657, 659, 663, 664, 675, 676, 677, 678, 679, 681, 682, 685, 686, 687, 689, 690, 691, 692, 693, 695, 696, 699, 700, 701, 703, 704, 705, 706, 711, 712, 801, 802, 803, 804, 805, 806, 807, 808, 809, 810, 811, 812, 813, 814, 815, 816, 818, 851, 852, 853, 854, 855, 856, 857, 858, 859, 860, 861, 862, 863, 864, 865, 866, 867, 868, 869, 870, 871, 872, 873, 874, 875, 876, 877, 878, 879, 880, 881, 882, 883, 884, 885, 886, 887, 888, 889, 890, 891, 892, 893, 894, 895, 896, 897, 898, 899, 900, 901, 902, 903, 904, 905, 906], [0.002976, 0.02287, 0.05696, 0.09798, 0.2005, 0.01545, 0.1009, 0.1199, 0.1044, 0.03108, 0.02329, 0.05494, 0.09387, 0.1926, 0.003524, 0.06914, 0.1113, 0.1128, 0.07453, 0.0006959, 0.04028, 0.1166, 0.1889, 0.007191, 0.06838, 0.1151, 0.2095, 0.3374, 0.3628, 0.02216, 0.09696, 0.1756, 0.8575, 0.8103, 0.7781, 0.04453, 0.1455, 0.9028, 0.8822, 0.5497, 0.6975, 0.002173, 0.04614, 0.1756, 0.9037, 0.5269, 0.5624, 0.6829, 0.05126, 0.1829, 0.8922, 0.8741, 0.5609, 0.678, 0.006495, 0.0617, 0.2269, 0.8521, 0.7861, 0.7378, 0.03712, 0.08662, 0.2269, 0.3184, 0.3581, 0.01871, 0.06287, 0.1171, 0.1835, 0.2638, 0.3117, 0.07002, 0.2677, 0.9475, 0.9477, 0.9307, 0.8708, 0.9293, 0.8816, 0.7057, 0.7543, 0.4477, 0.1738, 0.5788, 0.06228, 0.08445, 0.2495, 0.5696, 0.4432, 0.5527, 0.2611, 0.415, 0.2068, 0.2026, 0.0189, 0.03038, 0.11, 0.003987, 0.07002, 0.003043, 0.03108, 0.02845, 0.06003, 0.04666, 0.07988, 0.06509, 0.1188, 0.07079, 0.1408, 0.07607, 0.1444, 0.02164, 0.06135, 0.003688, 0.03014, 0.01001, 0.8363, 0.7936, 0.8866, 0.943, 0.9538, 0.8673, 0.9601, 0.7363, 0.907, 0.9459, 0.9617, 0.6953, 0.9568, 0.9071, 0.9325, 0.8787, 0.9196, 0.914, 0.9015, 0.9297, 0.8992, 0.6859, 0.8149, 0.758, 0.7068, 0.8616, 0.8973, 0.9494, 0.9416, 0.9074, 0.9413, 0.9115, 0.8319, 0.8082, 0.291, 0.5966, 0.6768, 0.06119, 0.1502, 0.3939, 0.1038, 0.903, 0.9518, 0.9008, 0.9377, 0.9093, 0.8981, 0.9229, 0.9252, 0.9603, 0.9384, 0.9124, 0.9619, 0.9023, 0.9496, 0.958]): _vg.add([_i], _w, 'REPLACE')
_vg = ob_circle.vertex_groups.new(name='Bone.013')
for _i, _w in zip([582, 595, 596, 611, 675, 676, 677, 678, 679, 680, 681, 682, 683, 684, 685, 686, 687, 688, 689, 690, 691, 692, 693, 694, 695, 696, 697, 698, 699, 700, 701, 702, 703, 704, 705, 706, 707, 708, 709, 710, 711, 712, 713, 714, 859, 865, 867, 871, 878, 879, 880, 881, 882, 883, 884, 885, 886, 887, 888, 889, 890, 891, 897, 899, 901, 902, 904], [0.4502, 0.4728, 0.4374, 0.439, 0.05152, 0.0511, 0.06782, 0.1286, 0.06992, 1.024, 0.1167, 0.2937, 1.047, 1.036, 0.2439, 0.5517, 0.8257, 1.025, 0.4196, 0.9372, 0.9148, 0.7493, 0.4302, 1.039, 0.5564, 0.4471, 1.045, 1.052, 0.7385, 0.5849, 0.7932, 1.038, 0.7971, 0.9655, 0.9598, 0.8899, 1.006, 1.017, 0.992, 0.9766, 0.9729, 0.9297, 1.062, 1.024, 0.02271, 0.01516, 0.02374, 0.0118, 0.04912, 0.05712, 0.09191, 0.05788, 0.0869, 0.1665, 0.1912, 0.7085, 0.4028, 0.3215, 0.9382, 0.8489, 0.6047, 0.8957, 0.004141, 0.02305, 0.009633, 0.02682, 0.0202]): _vg.add([_i], _w, 'REPLACE')
_m = ob_circle.modifiers.new('Armature', 'ARMATURE')
_m.object = ob_armature

# ---- collection membership
col_collection_1.objects.link(ob_armature)
col_collection_1.objects.link(ob_circle)

# ---- scene / render settings (as saved in the file)
scene.frame_start = 1; scene.frame_end = 150; scene.frame_set(0)
scene.render.engine = 'BLENDER_EEVEE_NEXT'
scene.render.resolution_percentage = 50
scene.render.dither_intensity = 0.0
scene.cycles.use_denoising = False
scene.cycles.samples = 128
scene.cycles.sampling_pattern = 'TABULATED_SOBOL'
scene.cycles.light_sampling_threshold = 0.0
scene.cycles.use_adaptive_sampling = False
scene.cycles.use_light_tree = False
scene.cycles.blur_glossy = 0.0
scene.cycles.sample_clamp_indirect = 0.0
scene.view_settings.view_transform = 'Standard'
bpy.context.view_layer.update()

# ---- added for rendering (the .blend has no active camera and no usable light): camera, sun
cam_auto = bpy.data.cameras.new('AutoCamera')
cam_auto.lens = 50.0
cam_auto.sensor_width = 36.0
cam_auto.clip_end = 1000.0
ob_auto_camera = bpy.data.objects.new('AutoCamera', cam_auto)
scene.collection.objects.link(ob_auto_camera)
ob_auto_camera.location = (6.16579, -7.96818, 6.93247)
ob_auto_camera.rotation_euler = (1.09748, -7.21219e-08, 0.694738)
scene.camera = ob_auto_camera
light_auto_sun = bpy.data.lights.new('AutoSun', 'SUN')
light_auto_sun.energy = 3.0
light_auto_sun.angle = 0.0523599
ob_auto_sun = bpy.data.objects.new('AutoSun', light_auto_sun)
scene.collection.objects.link(ob_auto_sun)
ob_auto_sun.rotation_euler = (0.872665, 0.174533, 0.523599)
bpy.context.view_layer.update()
